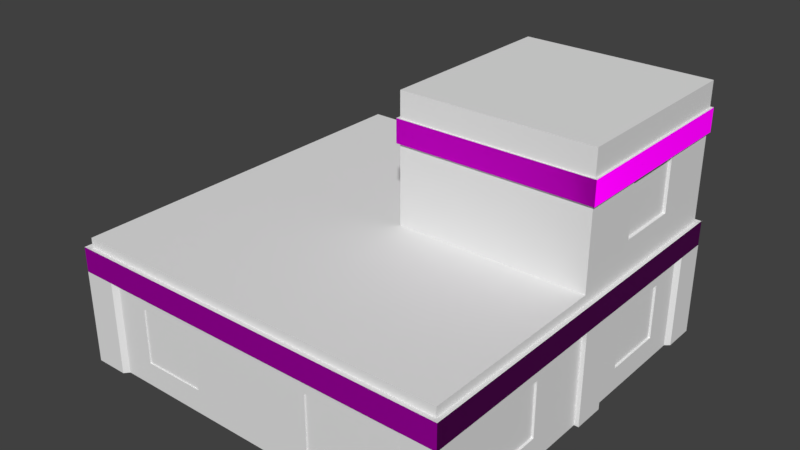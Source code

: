 # Source: House1.blend  (saved by Blender 2.79.0; exported with 4.5.12 LTS)
import bpy
from mathutils import Matrix  # noqa: F401  (used for matrix-valued properties, if any)

bpy.ops.wm.read_factory_settings(use_empty=True)
scene = bpy.context.scene
scene.name = 'Scene'

# ---- collections
col_collection_1 = bpy.data.collections.new('Collection 1'); scene.collection.children.link(col_collection_1)

# ---- images (referenced by path relative to the original .blend; pixels are not part of the script)
import os
ASSET_DIR = os.environ.get("B2B_ASSET_DIR", "")  # directory of the original .blend (textures are referenced by path, not embedded)
HERE = os.path.dirname(os.path.abspath(__file__))  # packed textures are extracted next to this script under _unpacked/

def load_image(name, relpath, width, height, colorspace="sRGB"):
    """Load a texture the original file referenced (path relative to the .blend, or extracted next to this script)."""
    p = next((c for c in (os.path.join(HERE, relpath), os.path.join(ASSET_DIR, relpath)) if relpath and os.path.exists(c)), "")
    if p:
        img = bpy.data.images.load(p, check_existing=True)
        img.name = name
    else:  # same state as the original file: an image datablock whose file is absent (Cycles renders it pink)
        img = bpy.data.images.new(name, width, height)
        img.source = "FILE"
        img.filepath = "//" + (relpath or name)
    img.colorspace_settings.name = colorspace
    return img
img_terracottapattern1_ambientocclusion_png = load_image('TerracottaPattern1_ambientOcclusion.png', 'TerracottaPattern1_ambientOcclusion.png', 1024, 1024, 'sRGB')
img_terracottapattern1_basecolor_png = load_image('TerracottaPattern1_basecolor.png', 'TerracottaPattern1_basecolor.png', 1024, 1024, 'sRGB')
img_terracottapattern1_roughness_png = load_image('TerracottaPattern1_roughness.png', 'TerracottaPattern1_roughness.png', 1024, 1024, 'sRGB')
img_terracottapattern1_metallic_png = load_image('TerracottaPattern1_metallic.png', 'TerracottaPattern1_metallic.png', 1024, 1024, 'sRGB')
img_terracottapattern1_normal_png = load_image('TerracottaPattern1_normal.png', 'TerracottaPattern1_normal.png', 1024, 1024, 'Non-Color')

# ---- materials (node trees are filled in below, after node groups)
mat_house_terracottadetailing = bpy.data.materials.new('House_TerracottaDetailing')
mat_house_terracottadetailing.alpha_threshold = 0.0
mat_house_terracottadetailing.roughness = 0.5
mat_house_sandstone1 = bpy.data.materials.new('House_Sandstone1')
mat_house_sandstone1.alpha_threshold = 0.0
mat_house_sandstone1.roughness = 0.5

# ---- material node trees
mat_house_terracottadetailing.use_nodes = True; mat_house_terracottadetailing.node_tree.nodes.clear()
_N = mat_house_terracottadetailing.node_tree.nodes; _L = mat_house_terracottadetailing.node_tree.links
n0 = _N.new('ShaderNodeOutputMaterial'); n0.name = 'Material Output'; n0.location = (450, 300)
n1 = _N.new('ShaderNodeBsdfPrincipled'); n1.name = 'Principled BSDF'; n1.location = (230, 300)
n1.width = 150
n1.subsurface_method = 'BURLEY'
n1.inputs[3].default_value = 1.45
n1.inputs[9].default_value = (1.0, 1.0, 1.0)
n1.inputs[13].default_value = 0.0
n2 = _N.new('ShaderNodeMix'); n2.name = 'Mix'; n2.location = (-80, 320)
n2.data_type = 'RGBA'
n2.blend_type = 'MULTIPLY'
n3 = _N.new('ShaderNodeTexImage'); n3.name = 'Image Texture.002'; n3.location = (-574, 140)
n3.width = 413
n3.image = img_terracottapattern1_ambientocclusion_png
n4 = _N.new('ShaderNodeTexImage'); n4.name = 'Image Texture'; n4.location = (-574, 400)
n4.width = 414
n4.image = img_terracottapattern1_basecolor_png
n5 = _N.new('ShaderNodeTexImage'); n5.name = 'Image Texture.004'; n5.location = (-572, -380)
n5.width = 412
n5.image = img_terracottapattern1_roughness_png
n6 = _N.new('ShaderNodeTexImage'); n6.name = 'Image Texture.001'; n6.location = (-573, -120)
n6.width = 413
n6.image = img_terracottapattern1_metallic_png
n7 = _N.new('ShaderNodeTexImage'); n7.name = 'Image Texture.003'; n7.location = (-571, -648)
n7.width = 411
n7.image = img_terracottapattern1_normal_png
n8 = _N.new('ShaderNodeNormalMap'); n8.name = 'Normal Map'; n8.location = (18, -387)
_L.new(n1.outputs[0], n0.inputs[0])
_L.new(n6.outputs[0], n1.inputs[1])
_L.new(n2.outputs[2], n1.inputs[0])
_L.new(n3.outputs[0], n2.inputs[7])
_L.new(n5.outputs[0], n1.inputs[2])
_L.new(n4.outputs[0], n2.inputs[6])
_L.new(n7.outputs[0], n8.inputs[1])
_L.new(n8.outputs[0], n1.inputs[5])
n0.is_active_output = True
mat_house_sandstone1.use_nodes = True; mat_house_sandstone1.node_tree.nodes.clear()
_N = mat_house_sandstone1.node_tree.nodes; _L = mat_house_sandstone1.node_tree.links
n0 = _N.new('ShaderNodeOutputMaterial'); n0.name = 'Material Output'; n0.location = (300, 300)
n1 = _N.new('ShaderNodeBsdfDiffuse'); n1.name = 'Diffuse BSDF'; n1.location = (10, 300)
_L.new(n1.outputs[0], n0.inputs[0])
n0.is_active_output = True

# ---- world
world_world = bpy.data.worlds.new('World'); scene.world = world_world
world_world.color = (0.05088, 0.05088, 0.05088)
world_world.use_sun_shadow = False
world_world.sun_shadow_jitter_overblur = 0.0
world_world.cycles.sampling_method = 'MANUAL'

# ---- meshes
me_cube = bpy.data.meshes.new('Cube')
me_cube.from_pydata([(-6.0, -6.0, 0.0), (-6.0, -6.0, 4.0), (-6.0, 6.0, 0.0), (-6.0, 6.0, 4.0), (6.0, -6.0, 0.0), (6.0, -6.0, 4.0), (6.0, 6.0, 0.0), (6.0, 6.0, 4.0), (4.0, 6.0, 0.0), (2.0, 6.0, 0.0), (0.0, 6.0, 0.0), (-2.0, 6.0, 0.0), (-4.0, 6.0, 0.0), (-4.0, 6.0, 4.0), (-2.0, 6.0, 4.0), (0.0, 6.0, 4.0), (2.0, 6.0, 4.0), (4.0, 6.0, 4.0), (-4.0, -6.0, 0.0), (-2.0, -6.0, 0.0), (0.0, -6.0, 0.0), (2.0, -6.0, 0.0), (4.0, -6.0, 0.0), (4.0, -6.0, 4.0), (2.0, -6.0, 4.0), (0.0, -6.0, 4.0), (-2.0, -6.0, 4.0), (-4.0, -6.0, 4.0), (-6.0, 4.0, 0.0), (-6.0, 2.0, 0.0), (-6.0, 0.0, 0.0), (-6.0, -2.0, 0.0), (-6.0, -4.0, 0.0), (-6.0, -4.0, 4.0), (-6.0, -2.0, 4.0), (-6.0, 0.0, 4.0), (-6.0, 2.0, 4.0), (-6.0, 4.0, 4.0), (6.0, -4.0, 0.0), (6.0, -2.0, 0.0), (6.0, 0.0, 0.0), (6.0, 2.0, 0.0), (6.0, 4.0, 0.0), (6.0, 4.0, 4.0), (6.0, 2.0, 4.0), (6.0, 0.0, 4.0), (6.0, -2.0, 4.0), (6.0, -4.0, 4.0), (4.0, 0.0, 4.0), (4.0, -2.0, 4.0), (4.0, -4.0, 4.0), (2.0, 0.0, 4.0), (2.0, -2.0, 4.0), (2.0, -4.0, 4.0), (0.0, 4.0, 4.0), (0.0, 2.0, 4.0), (0.0, 0.0, 4.0), (0.0, -2.0, 4.0), (0.0, -4.0, 4.0), (-2.0, 4.0, 4.0), (-2.0, 2.0, 4.0), (-2.0, 0.0, 4.0), (-2.0, -2.0, 4.0), (-2.0, -4.0, 4.0), (-4.0, 4.0, 4.0), (-4.0, 2.0, 4.0), (-4.0, 0.0, 4.0), (-4.0, -2.0, 4.0), (-4.0, -4.0, 4.0), (-4.0, 4.0, 0.0), (-4.0, 2.0, 0.0), (-4.0, 0.0, 0.0), (-4.0, -2.0, 0.0), (-4.0, -4.0, 0.0), (-2.0, 4.0, 0.0), (-2.0, 2.0, 0.0), (-2.0, 0.0, 0.0), (-2.0, -2.0, 0.0), (-2.0, -4.0, 0.0), (0.0, 4.0, 0.0), (0.0, 2.0, 0.0), (0.0, 0.0, 0.0), (0.0, -2.0, 0.0), (0.0, -4.0, 0.0), (2.0, 4.0, 0.0), (2.0, 2.0, 0.0), (2.0, 0.0, 0.0), (2.0, -2.0, 0.0), (2.0, -4.0, 0.0), (4.0, 4.0, 0.0), (4.0, 2.0, 0.0), (4.0, 0.0, 0.0), (4.0, -2.0, 0.0), (4.0, -4.0, 0.0), (-6.0, 5.0, 4.0), (6.0, 5.0, 0.0), (-6.0, 5.0, 0.0), (6.0, 5.0, 4.0), (0.0, 5.0, 4.0), (-2.0, 5.0, 4.0), (-4.0, 5.0, 4.0), (-4.0, 5.0, 0.0), (-2.0, 5.0, 0.0), (0.0, 5.0, 0.0), (2.0, 5.0, 0.0), (4.0, 5.0, 0.0), (5.0, 6.0, 4.0), (5.0, -6.0, 0.0), (5.0, 6.0, 0.0), (5.0, -6.0, 4.0), (5.0, 0.0, 4.0), (5.0, -2.0, 4.0), (5.0, -4.0, 4.0), (5.0, 4.0, 0.0), (5.0, 2.0, 0.0), (5.0, 0.0, 0.0), (5.0, -2.0, 0.0), (5.0, -4.0, 0.0), (5.0, 5.0, 0.0), (-5.0, 6.0, 0.0), (-5.0, -6.0, 4.0), (-5.0, 6.0, 4.0), (-5.0, -6.0, 0.0), (-5.0, 4.0, 0.0), (-5.0, 2.0, 0.0), (-5.0, 0.0, 0.0), (-5.0, -2.0, 0.0), (-5.0, -4.0, 0.0), (-5.0, 4.0, 4.0), (-5.0, 2.0, 4.0), (-5.0, 0.0, 4.0), (-5.0, -2.0, 4.0), (-5.0, -4.0, 4.0), (-5.0, 5.0, 4.0), (-5.0, 5.0, 0.0), (-6.0, -5.0, 0.0), (6.0, -5.0, 4.0), (4.0, -5.0, 4.0), (2.0, -5.0, 4.0), (0.0, -5.0, 4.0), (-2.0, -5.0, 4.0), (-4.0, -5.0, 4.0), (-4.0, -5.0, 0.0), (-2.0, -5.0, 0.0), (0.0, -5.0, 0.0), (2.0, -5.0, 0.0), (4.0, -5.0, 0.0), (-6.0, -5.0, 4.0), (6.0, -5.0, 0.0), (5.0, -5.0, 4.0), (5.0, -5.0, 0.0), (-5.0, -5.0, 0.0), (-5.0, -5.0, 4.0), (1.0, 6.0, 0.0), (1.0, 6.0, 4.0), (1.0, -6.0, 0.0), (1.0, -6.0, 4.0), (1.0, 4.0, 0.0), (1.0, 2.0, 0.0), (1.0, 0.0, 0.0), (1.0, -2.0, 0.0), (1.0, -4.0, 0.0), (1.0, 0.0, 4.0), (1.0, -2.0, 4.0), (1.0, -4.0, 4.0), (1.0, 5.0, 0.0), (1.0, -5.0, 0.0), (1.0, -5.0, 4.0), (-6.0, 1.0, 0.0), (-6.0, 1.0, 4.0), (6.0, 1.0, 0.0), (6.0, 1.0, 4.0), (0.0, 1.0, 4.0), (-2.0, 1.0, 4.0), (-4.0, 1.0, 4.0), (-4.0, 1.0, 0.0), (-2.0, 1.0, 0.0), (0.0, 1.0, 0.0), (2.0, 1.0, 0.0), (4.0, 1.0, 0.0), (5.0, 1.0, 0.0), (-5.0, 1.0, 4.0), (-5.0, 1.0, 0.0), (1.0, 1.0, 0.0), (5.0, 6.0, 8.0), (6.0, 6.0, 8.0), (1.0, 6.0, 8.0), (2.0, 6.0, 8.0), (4.0, 6.0, 8.0), (6.0, 5.0, 8.0), (6.0, 4.0, 8.0), (6.0, 2.0, 8.0), (6.0, 1.0, 8.0), (6.0, 0.0, 8.0), (4.0, 5.0, 8.0), (4.0, 4.0, 8.0), (4.0, 2.0, 8.0), (4.0, 1.0, 8.0), (4.0, 0.0, 8.0), (2.0, 5.0, 8.0), (2.0, 4.0, 8.0), (2.0, 2.0, 8.0), (2.0, 1.0, 8.0), (2.0, 0.0, 8.0), (0.0, 5.0, 8.0), (0.0, 4.0, 8.0), (0.0, 2.0, 8.0), (0.0, 1.0, 8.0), (0.0, 0.0, 8.0), (1.0, 4.0, 8.0), (1.0, 2.0, 8.0), (1.0, 0.0, 8.0), (5.0, 4.0, 8.0), (5.0, 2.0, 8.0), (5.0, 0.0, 8.0), (0.0, 6.0, 8.0), (5.0, 5.0, 8.0), (1.0, 5.0, 8.0), (5.0, 1.0, 8.0), (1.0, 1.0, 8.0), (-6.0, -6.0, 3.699), (-6.0, 6.0, 3.699), (6.0, 6.0, 3.699), (6.0, -6.0, 3.699), (4.0, -6.0, 3.699), (2.0, -6.0, 3.699), (0.0, -6.0, 3.699), (-2.0, -6.0, 3.699), (-4.0, -6.0, 3.699), (-4.0, 6.0, 3.699), (-2.0, 6.0, 3.699), (0.0, 6.0, 3.699), (2.0, 6.0, 3.699), (4.0, 6.0, 3.699), (6.0, 4.0, 3.699), (6.0, 2.0, 3.699), (6.0, 0.0, 3.699), (6.0, -2.0, 3.699), (6.0, -4.0, 3.699), (-6.0, -4.0, 3.699), (-6.0, -2.0, 3.699), (-6.0, 0.0, 3.699), (-6.0, 2.0, 3.699), (-6.0, 4.0, 3.699), (6.0, 5.0, 3.699), (-6.0, 5.0, 3.699), (5.0, -6.0, 3.699), (5.0, 6.0, 3.699), (-5.0, 6.0, 3.699), (-5.0, -6.0, 3.699), (-6.0, -5.0, 3.699), (6.0, -5.0, 3.699), (1.0, 6.0, 3.699), (1.0, -6.0, 3.699), (-6.0, 1.0, 3.699), (6.0, 1.0, 3.699), (-0.075, 6.075, 7.21), (-0.075, 6.075, 6.479), (5.05, 6.075, 7.21), (4.0, -6.0, 2.945), (2.0, -6.0, 2.945), (0.0, -6.0, 2.945), (-2.0, -6.0, 2.945), (-4.0, -6.0, 2.945), (-4.0, 6.0, 2.945), (-2.0, 6.0, 2.945), (0.0, 6.0, 2.945), (2.0, 6.0, 2.945), (4.0, 6.0, 2.945), (6.0, 4.0, 2.945), (6.0, 2.0, 2.945), (6.0, 0.0, 2.945), (6.0, -2.0, 2.945), (6.0, -4.0, 2.945), (-6.0, -4.0, 2.945), (-6.0, -2.0, 2.945), (-6.0, 0.0, 2.945), (-6.0, 2.0, 2.945), (-6.0, 4.0, 2.945), (6.0, 5.0, 2.945), (-6.0, 5.0, 2.945), (5.0, -6.0, 2.945), (5.0, 6.0, 2.945), (-5.0, 6.0, 2.945), (-5.0, -6.0, 2.945), (-6.0, -5.0, 2.945), (6.0, -5.0, 2.945), (1.0, 6.0, 2.945), (1.0, -6.0, 2.945), (-6.0, 1.0, 2.945), (6.0, 1.0, 2.945), (5.05, 6.075, 6.479), (5.0, 6.0, 7.201), (1.0, 0.0, 7.201), (1.0, 6.0, 7.201), (0.0, 6.0, 7.201), (6.0, 6.0, 7.201), (0.0, 0.0, 7.201), (6.0, 1.0, 7.201), (6.0, 2.0, 7.201), (2.0, 0.0, 7.201), (4.0, 0.0, 7.201), (0.0, 5.0, 7.201), (0.0, 4.0, 7.201), (6.0, 4.0, 7.201), (6.0, 5.0, 7.201), (0.0, 2.0, 7.201), (0.0, 1.0, 7.201), (4.0, 6.0, 7.201), (2.0, 6.0, 7.201), (5.0, 0.0, 7.201), (6.0, 0.0, 7.201), (1.0, 0.0, 6.488), (1.0, 6.0, 6.488), (6.0, 2.0, 6.488), (2.0, 0.0, 6.488), (0.0, 5.0, 6.488), (6.0, 4.0, 6.488), (0.0, 2.0, 6.488), (4.0, 6.0, 6.488), (5.0, 0.0, 6.488), (5.0, 6.0, 6.488), (0.0, 6.0, 6.488), (6.0, 6.0, 6.488), (0.0, 0.0, 6.488), (6.0, 1.0, 6.488), (4.0, 0.0, 6.488), (0.0, 4.0, 6.488), (6.0, 5.0, 6.488), (0.0, 1.0, 6.488), (2.0, 6.0, 6.488), (6.0, 0.0, 6.488), (-6.155, -5.13, 0.002009), (-6.155, -6.155, 0.002009), (-6.155, 6.145, 2.95), (-6.155, 6.145, 0.002009), (-5.13, 6.145, 0.002009), (6.145, 6.145, 2.95), (6.145, 6.145, 0.002009), (6.145, 5.12, 0.002009), (6.145, -6.155, 2.95), (6.145, -6.155, 0.002009), (5.12, -6.155, 0.002009), (1.02, 6.145, 0.002009), (-0.00483, 6.145, 0.002009), (-0.00483, 6.145, 2.95), (6.145, -0.00483, 2.95), (6.145, -0.00483, 0.002009), (-6.155, 5.12, 0.002009), (6.145, 5.12, 2.95), (-6.155, 5.12, 2.95), (5.12, 6.145, 0.002009), (5.12, -6.155, 2.95), (5.12, 6.145, 2.95), (-5.13, -6.155, 0.002009), (-5.13, 6.145, 2.95), (-5.13, -6.155, 2.95), (6.145, -5.13, 0.002009), (-6.155, -5.13, 2.95), (6.145, -5.13, 2.95), (1.02, 6.145, 2.95), (6.145, 1.02, 0.002009), (6.145, 1.02, 2.95), (-6.155, -6.155, 2.95), (-6.155, -6.155, 3.724), (6.145, 2.045, 3.724), (6.145, 1.02, 3.724), (-6.155, -0.00483, 3.724), (-6.155, 1.02, 3.724), (2.045, -6.155, 3.724), (1.02, -6.155, 3.724), (-0.00483, 6.145, 3.724), (1.02, 6.145, 3.724), (6.145, -4.105, 3.724), (6.145, -5.13, 3.724), (-6.155, -5.13, 3.724), (-4.105, -6.155, 3.724), (-5.13, -6.155, 3.724), (-6.155, 6.145, 3.724), (-5.13, 6.145, 3.724), (4.095, 6.145, 3.724), (5.12, 6.145, 3.724), (6.145, -6.155, 3.724), (5.12, -6.155, 3.724), (-6.155, 4.095, 3.724), (-6.155, 5.12, 3.724), (6.145, 6.145, 3.724), (6.145, 5.12, 3.724), (-6.155, 2.045, 3.724), (-6.155, -2.055, 3.724), (-6.155, -4.105, 3.724), (6.145, -2.055, 3.724), (6.145, -0.00483, 3.724), (6.145, 4.095, 3.724), (2.045, 6.145, 3.724), (-2.055, 6.145, 3.724), (-4.105, 6.145, 3.724), (-2.055, -6.155, 3.724), (-0.00483, -6.155, 3.724), (4.095, -6.155, 3.724), (4.095, -6.155, 2.95), (2.045, -6.155, 2.95), (-0.00483, -6.155, 2.95), (-2.055, -6.155, 2.95), (-4.105, -6.155, 2.95), (-4.105, 6.145, 2.95), (-2.055, 6.145, 2.95), (2.045, 6.145, 2.95), (4.095, 6.145, 2.95), (6.145, 4.095, 2.95), (6.145, 2.045, 2.95), (6.145, -2.055, 2.95), (6.145, -4.105, 2.95), (-6.155, -4.105, 2.95), (-6.155, -2.055, 2.95), (-6.155, -0.00483, 2.95), (-6.155, 2.045, 2.95), (-6.155, 4.095, 2.95), (1.02, -6.155, 2.95), (-6.155, 1.02, 2.95), (6.075, 6.075, 6.479), (6.075, 6.075, 7.21), (-0.075, -0.075, 6.479), (-0.075, -0.075, 7.21), (6.075, 0.95, 6.479), (6.075, 0.95, 7.21), (4.025, -0.075, 6.479), (4.025, -0.075, 7.21), (-0.075, 4.025, 6.479), (-0.075, 4.025, 7.21), (6.075, 5.05, 6.479), (6.075, 5.05, 7.21), (-0.075, 0.95, 6.479), (-0.075, 0.95, 7.21), (1.975, 6.075, 6.479), (1.975, 6.075, 7.21), (6.075, -0.075, 6.479), (6.075, -0.075, 7.21), (5.05, -0.075, 7.21), (4.025, 6.075, 7.21), (-0.075, 1.975, 7.21), (6.075, 4.025, 7.21), (-0.075, 5.05, 7.21), (1.975, -0.075, 7.21), (6.075, 1.975, 7.21), (0.95, 6.075, 7.21), (0.95, -0.075, 7.21), (0.95, -0.075, 6.479), (0.95, 6.075, 6.479), (6.075, 1.975, 6.479), (1.975, -0.075, 6.479), (-0.075, 5.05, 6.479), (6.075, 4.025, 6.479), (-0.075, 1.975, 6.479), (4.025, 6.075, 6.479), (5.05, -0.075, 6.479), (4.0, -6.0, 2.503), (2.0, -6.0, 2.503), (0.0, -6.0, 2.503), (-2.0, -6.0, 2.503), (-4.0, -6.0, 2.503), (-4.0, 6.0, 2.503), (-2.0, 6.0, 2.503), (0.0, 6.0, 2.503), (2.0, 6.0, 2.503), (4.0, 6.0, 2.503), (6.0, 4.0, 2.503), (6.0, 2.0, 2.503), (6.0, 0.0, 2.503), (6.0, -2.0, 2.503), (6.0, -4.0, 2.503), (-6.0, -4.0, 2.503), (-6.0, -2.0, 2.503), (-6.0, 0.0, 2.503), (-6.0, 2.0, 2.503), (-6.0, 4.0, 2.503), (6.0, 5.0, 2.503), (-6.0, 5.0, 2.503), (5.0, -6.0, 2.503), (5.0, 6.0, 2.503), (-5.0, 6.0, 2.503), (-5.0, -6.0, 2.503), (-6.0, -5.0, 2.503), (6.0, -5.0, 2.503), (1.0, 6.0, 2.503), (1.0, -6.0, 2.503), (-6.0, 1.0, 2.503), (6.0, 1.0, 2.503), (-6.155, 6.145, 2.508), (6.145, 6.145, 2.508), (6.145, -6.155, 2.508), (-0.00483, 6.145, 2.508), (6.145, -0.00483, 2.508), (6.145, 5.12, 2.508), (-6.155, 5.12, 2.508), (5.12, -6.155, 2.508), (5.12, 6.145, 2.508), (-5.13, 6.145, 2.508), (-5.13, -6.155, 2.508), (-6.155, -5.13, 2.508), (6.145, -5.13, 2.508), (1.02, 6.145, 2.508), (6.145, 1.02, 2.508), (-6.155, -6.155, 2.508), (4.0, -6.0, 0.7509), (2.0, -6.0, 0.7509), (0.0, -6.0, 0.7509), (-2.0, -6.0, 0.7509), (-4.0, -6.0, 0.7509), (-4.0, 6.0, 0.7509), (-2.0, 6.0, 0.7509), (0.0, 6.0, 0.7509), (2.0, 6.0, 0.7509), (4.0, 6.0, 0.7509), (6.0, 4.0, 0.7509), (6.0, 2.0, 0.7509), (6.0, 0.0, 0.7509), (6.0, -2.0, 0.7509), (6.0, -4.0, 0.7509), (-6.0, -4.0, 0.7509), (-6.0, -2.0, 0.7509), (-6.0, 0.0, 0.7509), (-6.0, 2.0, 0.7509), (-6.0, 4.0, 0.7509), (6.0, 5.0, 0.7509), (-6.0, 5.0, 0.7509), (5.0, -6.0, 0.7509), (5.0, 6.0, 0.7509), (-5.0, 6.0, 0.7509), (-5.0, -6.0, 0.7509), (-6.0, -5.0, 0.7509), (6.0, -5.0, 0.7509), (1.0, 6.0, 0.7509), (1.0, -6.0, 0.7509), (-6.0, 1.0, 0.7509), (6.0, 1.0, 0.7509), (-6.155, 6.145, 0.7539), (6.145, 6.145, 0.7539), (6.145, -6.155, 0.7539), (-0.00483, 6.145, 0.7539), (6.145, -0.00483, 0.7539), (6.145, 5.12, 0.7539), (-6.155, 5.12, 0.7539), (5.12, -6.155, 0.7539), (5.12, 6.145, 0.7539), (-5.13, 6.145, 0.7539), (-5.13, -6.155, 0.7539), (-6.155, -5.13, 0.7539), (6.145, -5.13, 0.7539), (1.02, 6.145, 0.7539), (6.145, 1.02, 0.7539), (-6.155, -6.155, 0.7539), (4.0, -6.0, 0.07509), (2.0, -6.0, 0.07509), (0.0, -6.0, 0.07509), (-2.0, -6.0, 0.07509), (-4.0, -6.0, 0.07509), (-4.0, 6.0, 0.07509), (-2.0, 6.0, 0.07509), (0.0, 6.0, 0.07509), (2.0, 6.0, 0.07509), (4.0, 6.0, 0.07509), (6.0, 4.0, 0.07509), (6.0, 2.0, 0.07509), (6.0, 0.0, 0.07509), (6.0, -2.0, 0.07509), (6.0, -4.0, 0.07509), (-6.0, -4.0, 0.07509), (-6.0, -2.0, 0.07509), (-6.0, 0.0, 0.07509), (-6.0, 2.0, 0.07509), (-6.0, 4.0, 0.07509), (6.0, 5.0, 0.07509), (-6.0, 5.0, 0.07509), (5.0, -6.0, 0.07509), (5.0, 6.0, 0.07509), (-5.0, 6.0, 0.07509), (-5.0, -6.0, 0.07509), (-6.0, -5.0, 0.07509), (6.0, -5.0, 0.07509), (1.0, 6.0, 0.07509), (1.0, -6.0, 0.07509), (-6.0, 1.0, 0.07509), (6.0, 1.0, 0.07509), (-6.155, 6.145, 0.07719), (6.145, 6.145, 0.07719), (6.145, -6.155, 0.07719), (-0.00483, 6.145, 0.07719), (6.145, -0.00483, 0.07719), (6.145, 5.12, 0.07719), (-6.155, 5.12, 0.07719), (5.12, -6.155, 0.07719), (5.12, 6.145, 0.07719), (-5.13, 6.145, 0.07719), (-5.13, -6.155, 0.07719), (-6.155, -5.13, 0.07719), (6.145, -5.13, 0.07719), (1.02, 6.145, 0.07719), (6.145, 1.02, 0.07719), (-6.155, -6.155, 0.07719), (-1.0, 6.0, 0.0), (-1.0, 6.0, 4.0), (-1.0, -6.0, 0.0), (-1.0, -6.0, 4.0), (-1.0, 4.0, 0.0), (-1.0, 2.0, 0.0), (-1.0, 0.0, 0.0), (-1.0, -2.0, 0.0), (-1.0, -4.0, 0.0), (-1.0, 4.0, 4.0), (-1.0, 2.0, 4.0), (-1.0, 0.0, 4.0), (-1.0, -2.0, 4.0), (-1.0, -4.0, 4.0), (-1.0, 5.0, 4.0), (-1.0, 5.0, 0.0), (-1.0, -5.0, 0.0), (-1.0, -5.0, 4.0), (-1.0, 1.0, 4.0), (-1.0, 1.0, 0.0), (-1.0, 6.0, 3.699), (-1.0, -6.0, 3.699), (-1.0, -6.0, 2.945), (-1.0, 6.0, 2.945), (-1.03, 6.145, 3.724), (-1.03, -6.155, 3.724), (-1.03, -6.155, 2.95), (-1.03, 6.145, 2.95), (-1.0, 6.0, 2.503), (-1.0, -6.0, 2.503), (-1.0, -6.0, 0.7509), (-1.0, 6.0, 0.7509), (-1.0, 6.0, 0.07509), (-1.0, -6.0, 0.07509), (-6.0, -1.0, 0.0), (-6.0, -1.0, 4.0), (6.0, -1.0, 0.0), (6.0, -1.0, 4.0), (4.0, -1.0, 4.0), (2.0, -1.0, 4.0), (0.0, -1.0, 4.0), (-2.0, -1.0, 4.0), (-4.0, -1.0, 4.0), (-4.0, -1.0, 0.0), (-2.0, -1.0, 0.0), (0.0, -1.0, 0.0), (2.0, -1.0, 0.0), (4.0, -1.0, 0.0), (5.0, -1.0, 0.0), (5.0, -1.0, 4.0), (-5.0, -1.0, 4.0), (-5.0, -1.0, 0.0), (1.0, -1.0, 4.0), (1.0, -1.0, 0.0), (-6.0, -1.0, 3.699), (6.0, -1.0, 3.699), (6.0, -1.0, 2.945), (-6.0, -1.0, 2.945), (-6.155, -1.03, 3.724), (6.145, -1.03, 3.724), (6.145, -1.03, 2.95), (-6.155, -1.03, 2.95), (-6.0, -1.0, 2.503), (6.0, -1.0, 2.503), (6.0, -1.0, 0.7509), (-6.0, -1.0, 0.7509), (-6.0, -1.0, 0.07509), (6.0, -1.0, 0.07509), (-1.0, -1.0, 4.0), (-1.0, -1.0, 0.0), (5.934, -2.0, 2.503), (5.934, -4.0, 2.503), (5.934, 4.0, 2.503), (5.934, 2.0, 2.503), (5.934, 4.0, 0.7509), (5.934, 2.0, 0.7509), (5.934, -2.0, 0.7509), (5.934, -4.0, 0.7509), (-2.0, -5.962, 2.503), (-4.0, -5.962, 2.503), (4.0, -5.962, 2.503), (2.0, -5.962, 2.503), (4.0, -5.962, 0.7509), (2.0, -5.962, 0.7509), (-2.0, -5.962, 0.7509), (-4.0, -5.962, 0.7509), (-5.958, 2.0, 2.503), (-5.958, 4.0, 2.503), (-5.958, -4.0, 2.503), (-5.958, -2.0, 2.503), (-5.958, -4.0, 0.7509), (-5.958, -2.0, 0.7509), (-5.958, 2.0, 0.7509), (-5.958, 4.0, 0.7509), (-4.0, 5.906, 2.503), (-2.0, 5.906, 2.503), (-4.0, 5.906, 0.7509), (-2.0, 5.906, 0.7509), (2.0, 5.906, 2.503), (4.0, 5.906, 2.503), (2.0, 5.906, 0.7509), (4.0, 5.906, 0.7509), (2.0, 5.906, 0.07509), (4.0, 5.906, 0.07509), (1.0, 0.0, 4.746), (1.0, 6.0, 4.746), (6.0, 2.0, 4.746), (2.0, 0.0, 4.746), (0.0, 5.0, 4.746), (6.0, 4.0, 4.746), (0.0, 2.0, 4.746), (4.0, 6.0, 4.746), (5.0, 0.0, 4.746), (5.0, 6.0, 4.746), (0.0, 6.0, 4.746), (6.0, 6.0, 4.746), (0.0, 0.0, 4.746), (6.0, 1.0, 4.746), (4.0, 0.0, 4.746), (0.0, 4.0, 4.746), (6.0, 5.0, 4.746), (0.0, 1.0, 4.746), (2.0, 6.0, 4.746), (6.0, 0.0, 4.746), (2.0, 5.936, 4.746), (2.0, 5.936, 6.488), (4.0, 5.936, 6.488), (4.0, 5.936, 4.746), (5.91, 4.0, 6.488), (5.91, 2.0, 6.488), (5.91, 2.0, 4.746), (5.91, 4.0, 4.746), (0.05519, 4.0, 4.0), (0.05519, 2.0, 4.0), (0.05519, 2.0, 4.746), (0.05519, 4.0, 4.746), (0.05519, 4.0, 6.488), (0.05519, 2.0, 6.488)], [], [(245, 94, 3, 221), (247, 106, 7, 222), (251, 136, 5, 223), (249, 120, 1, 220), (150, 148, 4, 107), (152, 147, 1, 120), (149, 137, 23, 109), (137, 138, 24, 23), (167, 139, 25, 156), (617, 140, 26, 603), (140, 141, 27, 26), (151, 142, 18, 122), (142, 143, 19, 18), (616, 144, 20, 602), (166, 145, 21, 155), (145, 146, 22, 21), (246, 109, 23, 224), (224, 23, 24, 225), (253, 156, 25, 226), (621, 603, 26, 227), (227, 26, 27, 228), (248, 121, 13, 229), (229, 13, 14, 230), (620, 601, 15, 231), (252, 154, 16, 232), (232, 16, 17, 233), (104, 105, 89, 84), (84, 89, 90, 85), (178, 179, 91, 86), (646, 647, 92, 87), (87, 92, 93, 88), (165, 104, 84, 157), (157, 84, 85, 158), (183, 178, 86, 159), (653, 646, 87, 160), (160, 87, 88, 161), (615, 103, 79, 604), (604, 79, 80, 605), (619, 177, 81, 606), (669, 645, 82, 607), (607, 82, 83, 608), (101, 102, 74, 69), (69, 74, 75, 70), (175, 176, 76, 71), (643, 644, 77, 72), (72, 77, 78, 73), (134, 101, 69, 123), (123, 69, 70, 124), (182, 175, 71, 125), (651, 643, 72, 126), (126, 72, 73, 127), (99, 100, 64, 59), (59, 64, 65, 60), (173, 174, 66, 61), (641, 642, 67, 62), (62, 67, 68, 63), (614, 99, 59, 609), (609, 59, 60, 610), (618, 173, 61, 611), (668, 641, 62, 612), (612, 62, 63, 613), (652, 640, 57, 163), (163, 57, 58, 164), (295, 302, 204, 215), (638, 639, 52, 49), (49, 52, 53, 50), (292, 308, 188, 184), (297, 293, 211, 208), (309, 294, 186, 187), (649, 638, 49, 111), (111, 49, 50, 112), (133, 94, 37, 128), (128, 37, 36, 129), (181, 169, 35, 130), (650, 635, 34, 131), (131, 34, 33, 132), (118, 95, 42, 113), (113, 42, 41, 114), (180, 170, 40, 115), (648, 636, 39, 116), (116, 39, 38, 117), (244, 97, 43, 234), (234, 43, 44, 235), (255, 171, 45, 236), (655, 637, 46, 237), (237, 46, 47, 238), (250, 147, 33, 239), (239, 33, 34, 240), (654, 635, 35, 241), (254, 169, 36, 242), (242, 36, 37, 243), (222, 7, 97, 244), (108, 6, 95, 118), (121, 3, 94, 133), (296, 292, 184, 185), (301, 310, 214, 198), (298, 299, 191, 192), (601, 14, 99, 614), (14, 13, 100, 99), (119, 12, 101, 134), (12, 11, 102, 101), (600, 10, 103, 615), (153, 9, 104, 165), (9, 8, 105, 104), (243, 37, 94, 245), (293, 300, 203, 211), (8, 108, 118, 105), (92, 116, 117, 93), (647, 648, 116, 92), (179, 180, 115, 91), (89, 113, 114, 90), (105, 118, 113, 89), (46, 111, 112, 47), (637, 649, 111, 46), (294, 295, 215, 186), (305, 296, 185, 189), (307, 297, 208, 207), (223, 5, 109, 246), (136, 149, 109, 5), (146, 150, 107, 22), (233, 17, 106, 247), (2, 119, 134, 96), (13, 121, 133, 100), (67, 131, 132, 68), (642, 650, 131, 67), (174, 181, 130, 66), (64, 128, 129, 65), (100, 133, 128, 64), (31, 126, 127, 32), (634, 651, 126, 31), (168, 182, 125, 30), (28, 123, 124, 29), (96, 134, 123, 28), (221, 3, 121, 248), (135, 151, 122, 0), (141, 152, 120, 27), (228, 27, 120, 249), (68, 132, 152, 141), (32, 127, 151, 135), (93, 117, 150, 146), (47, 112, 149, 136), (220, 1, 147, 250), (88, 93, 146, 145), (161, 88, 145, 166), (608, 83, 144, 616), (73, 78, 143, 142), (127, 73, 142, 151), (63, 68, 141, 140), (613, 63, 140, 617), (164, 58, 139, 167), (50, 53, 138, 137), (112, 50, 137, 149), (132, 33, 147, 152), (117, 38, 148, 150), (238, 47, 136, 251), (53, 164, 167, 138), (83, 161, 166, 144), (10, 153, 165, 103), (311, 298, 192, 193), (52, 163, 164, 53), (639, 652, 163, 52), (303, 306, 206, 205), (299, 304, 190, 191), (300, 301, 198, 203), (82, 160, 161, 83), (645, 653, 160, 82), (177, 183, 159, 81), (79, 157, 158, 80), (103, 165, 157, 79), (231, 15, 154, 252), (225, 24, 156, 253), (144, 166, 155, 20), (138, 167, 156, 24), (80, 158, 183, 177), (302, 303, 205, 204), (29, 124, 182, 168), (65, 129, 181, 174), (304, 305, 189, 190), (90, 114, 180, 179), (241, 35, 169, 254), (235, 44, 171, 255), (114, 41, 170, 180), (129, 36, 169, 181), (306, 307, 207, 206), (308, 309, 187, 188), (310, 311, 193, 214), (610, 60, 173, 618), (60, 65, 174, 173), (124, 70, 175, 182), (70, 75, 176, 175), (605, 80, 177, 619), (158, 85, 178, 183), (85, 90, 179, 178), (217, 204, 205, 209), (209, 205, 206, 210), (219, 207, 208, 211), (194, 199, 200, 195), (195, 200, 201, 196), (197, 202, 203, 198), (216, 194, 195, 212), (212, 195, 196, 213), (218, 197, 198, 214), (184, 188, 194, 216), (188, 187, 199, 194), (186, 215, 204, 217), (185, 184, 216, 189), (192, 218, 214, 193), (190, 212, 213, 191), (189, 216, 212, 190), (187, 186, 217, 199), (202, 219, 211, 203), (200, 209, 210, 201), (199, 217, 209, 200), (201, 210, 219, 202), (191, 213, 218, 192), (213, 196, 197, 218), (196, 201, 202, 197), (210, 206, 207, 219), (238, 251, 374, 373), (224, 225, 369, 399), (119, 2, 335, 336), (265, 264, 405, 406), (231, 252, 372, 371), (253, 226, 398, 370), (264, 283, 355, 405), (290, 270, 410, 362), (225, 253, 370, 369), (621, 227, 397, 625), (263, 262, 403, 404), (289, 276, 415, 419), (241, 254, 368, 367), (227, 228, 376, 397), (481, 284, 356, 498), (622, 261, 402, 626), (288, 260, 401, 418), (235, 255, 366, 365), (248, 229, 396, 379), (135, 0, 333, 332), (261, 288, 418, 402), (229, 230, 395, 396), (0, 122, 354, 333), (260, 259, 400, 401), (2, 96, 348, 335), (286, 273, 412, 359), (620, 231, 371, 624), (576, 119, 336, 593), (578, 135, 332, 595), (259, 281, 352, 400), (40, 170, 361, 347), (252, 232, 394, 372), (463, 266, 345, 491), (284, 263, 404, 356), (232, 233, 380, 394), (487, 290, 362, 502), (6, 108, 351, 338), (244, 234, 393, 387), (479, 282, 353, 496), (282, 268, 408, 353), (478, 281, 259, 456), (456, 259, 260, 457), (485, 288, 261, 458), (629, 622, 262, 459), (459, 262, 263, 460), (480, 283, 264, 461), (461, 264, 265, 462), (628, 623, 266, 463), (484, 287, 267, 464), (464, 267, 268, 465), (476, 279, 269, 466), (466, 269, 270, 467), (234, 235, 365, 393), (663, 656, 272, 469), (469, 272, 273, 470), (482, 285, 274, 471), (471, 274, 275, 472), (662, 657, 276, 473), (486, 289, 277, 474), (474, 277, 278, 475), (255, 236, 392, 366), (475, 278, 280, 477), (280, 278, 417, 350), (465, 268, 282, 479), (477, 280, 350, 494), (460, 263, 284, 481), (574, 107, 342, 591), (470, 273, 286, 483), (655, 237, 391, 659), (457, 260, 288, 485), (473, 276, 289, 486), (467, 270, 290, 487), (293, 297, 423, 446), (318, 329, 432, 453), (305, 304, 441, 431), (330, 313, 448, 434), (294, 309, 435, 445), (317, 328, 430, 452), (307, 306, 440, 433), (324, 312, 447, 422), (292, 296, 421, 258), (316, 327, 428, 451), (309, 308, 439, 435), (321, 319, 454, 291), (310, 301, 427, 438), (315, 326, 426, 450), (311, 310, 438, 437), (322, 316, 451, 257), (299, 298, 425, 444), (314, 317, 452, 449), (300, 293, 446, 443), (327, 318, 453, 428), (714, 708, 316, 322), (713, 711, 319, 321), (716, 704, 312, 324), (722, 705, 313, 330), (715, 713, 321, 323), (718, 712, 320, 326), (717, 706, 314, 325), (704, 707, 315, 312), (705, 714, 322, 313), (720, 715, 323, 328), (721, 716, 324, 329), (723, 717, 325, 331), (710, 318, 737, 734), (317, 314, 729, 728), (707, 718, 326, 315), (708, 719, 327, 316), (709, 720, 328, 317), (710, 721, 329, 318), (711, 722, 724, 727), (712, 723, 331, 320), (410, 365, 366, 362), (415, 367, 368, 419), (401, 369, 370, 418), (345, 371, 372, 360), (412, 373, 374, 359), (363, 364, 375, 358), (404, 376, 377, 356), (334, 378, 379, 355), (408, 380, 381, 353), (340, 382, 383, 352), (417, 384, 385, 350), (337, 386, 387, 349), (416, 388, 384, 417), (419, 368, 388, 416), (661, 658, 367, 415), (413, 390, 389, 414), (358, 375, 390, 413), (411, 391, 373, 412), (660, 659, 391, 411), (362, 366, 392, 346), (409, 393, 365, 410), (349, 387, 393, 409), (407, 394, 380, 408), (360, 372, 394, 407), (627, 624, 371, 345), (405, 396, 395, 406), (355, 379, 396, 405), (403, 397, 376, 404), (626, 625, 397, 403), (418, 370, 398, 402), (400, 399, 369, 401), (352, 383, 399, 400), (356, 377, 364, 363), (359, 374, 382, 340), (353, 381, 386, 337), (350, 385, 378, 334), (494, 350, 334, 488), (496, 353, 337, 489), (500, 359, 340, 490), (498, 356, 363, 503), (502, 362, 346, 492), (489, 337, 349, 493), (490, 340, 352, 495), (488, 334, 355, 497), (503, 363, 358, 499), (491, 345, 360, 501), (623, 265, 406, 627), (246, 224, 399, 383), (220, 250, 375, 364), (267, 287, 360, 407), (249, 220, 364, 377), (228, 249, 377, 376), (268, 267, 407, 408), (95, 6, 338, 339), (251, 223, 382, 374), (221, 248, 379, 378), (269, 279, 349, 409), (247, 222, 386, 381), (233, 247, 381, 380), (572, 95, 339, 589), (270, 269, 409, 410), (245, 221, 378, 385), (223, 246, 383, 382), (107, 4, 341, 342), (243, 245, 385, 384), (656, 271, 346, 660), (483, 286, 359, 500), (222, 244, 387, 386), (273, 272, 411, 412), (242, 243, 384, 388), (274, 285, 358, 413), (254, 242, 388, 368), (275, 274, 413, 414), (153, 10, 344, 343), (654, 241, 367, 658), (657, 275, 414, 661), (564, 40, 347, 588), (4, 148, 357, 341), (239, 240, 389, 390), (277, 289, 419, 416), (250, 239, 390, 375), (278, 277, 416, 417), (237, 238, 373, 391), (580, 153, 343, 597), (455, 436, 437, 438), (454, 434, 435, 439), (453, 432, 433, 440), (452, 430, 431, 441), (451, 428, 429, 442), (450, 426, 427, 443), (449, 452, 441, 444), (428, 453, 440, 429), (436, 424, 425, 437), (432, 422, 423, 433), (430, 420, 421, 431), (448, 257, 256, 445), (447, 450, 443, 446), (424, 449, 444, 425), (426, 455, 438, 427), (420, 291, 258, 421), (434, 448, 445, 435), (422, 447, 446, 423), (291, 454, 439, 258), (257, 451, 442, 256), (323, 321, 291, 420), (303, 302, 442, 429), (319, 330, 434, 454), (308, 292, 258, 439), (326, 320, 455, 426), (301, 300, 443, 427), (320, 331, 436, 455), (302, 295, 256, 442), (325, 314, 449, 424), (304, 299, 444, 441), (312, 315, 450, 447), (306, 303, 429, 440), (313, 322, 257, 448), (298, 311, 437, 425), (328, 323, 420, 430), (297, 307, 433, 423), (329, 324, 422, 432), (296, 305, 431, 421), (331, 325, 424, 436), (295, 294, 445, 256), (287, 484, 501, 360), (271, 468, 492, 346), (531, 483, 500, 548), (279, 476, 493, 349), (539, 491, 501, 549), (551, 503, 499, 547), (536, 488, 497, 545), (538, 490, 495, 543), (537, 489, 493, 541), (550, 502, 492, 540), (546, 498, 503, 551), (548, 500, 490, 538), (544, 496, 489, 537), (542, 494, 488, 536), (515, 467, 487, 535), (521, 473, 486, 534), (505, 457, 485, 533), (518, 470, 483, 531), (281, 478, 495, 352), (508, 460, 481, 529), (525, 477, 494, 542), (513, 465, 479, 527), (523, 475, 477, 525), (520, 519, 690, 691), (534, 486, 474, 522), (665, 662, 473, 521), (472, 520, 691, 689), (530, 482, 471, 519), (518, 517, 676, 677), (664, 663, 469, 517), (470, 518, 677, 671), (524, 476, 466, 514), (512, 464, 698, 700), (532, 484, 464, 512), (631, 628, 463, 511), (509, 461, 694, 696), (528, 480, 461, 509), (456, 457, 681, 680), (630, 629, 459, 507), (533, 485, 458, 506), (507, 459, 678, 684), (526, 478, 456, 504), (527, 479, 496, 544), (535, 487, 502, 550), (511, 463, 491, 539), (285, 482, 499, 358), (283, 480, 497, 355), (529, 481, 498, 546), (577, 529, 546, 594), (559, 511, 539, 587), (583, 535, 550, 598), (575, 527, 544, 592), (574, 526, 504, 552), (552, 504, 505, 553), (581, 533, 506, 554), (633, 630, 507, 555), (555, 507, 508, 556), (576, 528, 509, 557), (557, 509, 510, 558), (632, 631, 511, 559), (580, 532, 512, 560), (560, 512, 700, 702), (572, 524, 514, 562), (562, 514, 515, 563), (667, 664, 517, 565), (565, 517, 518, 566), (578, 530, 519, 567), (567, 519, 520, 568), (666, 665, 521, 569), (582, 534, 522, 570), (570, 522, 523, 571), (571, 523, 525, 573), (561, 513, 527, 575), (573, 525, 542, 590), (556, 508, 529, 577), (566, 518, 531, 579), (553, 505, 533, 581), (569, 521, 534, 582), (563, 515, 535, 583), (590, 542, 536, 584), (592, 544, 537, 585), (596, 548, 538, 586), (594, 546, 551, 599), (598, 550, 540, 588), (585, 537, 541, 589), (586, 538, 543, 591), (584, 536, 545, 593), (599, 551, 547, 595), (587, 539, 549, 597), (579, 531, 548, 596), (484, 532, 549, 501), (468, 516, 540, 492), (476, 524, 541, 493), (478, 526, 543, 495), (482, 530, 547, 499), (480, 528, 545, 497), (148, 579, 596, 357), (344, 587, 597, 343), (333, 599, 595, 332), (335, 584, 593, 336), (341, 586, 591, 342), (338, 585, 589, 339), (361, 598, 588, 347), (354, 594, 599, 333), (357, 596, 586, 341), (351, 592, 585, 338), (348, 590, 584, 335), (41, 563, 583, 170), (30, 569, 582, 168), (21, 553, 581, 155), (38, 566, 579, 148), (18, 556, 577, 122), (96, 573, 590, 348), (8, 561, 575, 108), (28, 571, 573, 96), (29, 570, 571, 28), (168, 582, 570, 29), (634, 666, 569, 30), (32, 567, 568, 31), (135, 578, 567, 32), (39, 565, 566, 38), (636, 667, 565, 39), (42, 562, 563, 41), (95, 572, 562, 42), (9, 560, 561, 8), (153, 580, 560, 9), (600, 632, 559, 10), (12, 557, 558, 11), (119, 576, 557, 12), (19, 555, 556, 18), (602, 633, 555, 19), (155, 581, 554, 20), (22, 552, 553, 21), (107, 574, 552, 22), (108, 575, 592, 351), (170, 583, 598, 361), (10, 559, 587, 344), (122, 577, 594, 354), (532, 580, 597, 549), (516, 564, 588, 540), (524, 572, 589, 541), (526, 574, 591, 543), (530, 578, 595, 547), (528, 576, 593, 545), (20, 554, 633, 602), (11, 558, 632, 600), (558, 510, 631, 632), (554, 506, 630, 633), (506, 458, 629, 630), (510, 462, 628, 631), (266, 623, 627, 345), (402, 398, 625, 626), (406, 395, 624, 627), (462, 265, 623, 628), (458, 261, 622, 629), (230, 620, 624, 395), (262, 622, 626, 403), (226, 621, 625, 398), (75, 605, 619, 176), (55, 610, 618, 172), (58, 613, 617, 139), (78, 608, 616, 143), (11, 600, 615, 102), (15, 601, 614, 98), (57, 612, 613, 58), (640, 668, 612, 57), (172, 618, 611, 56), (54, 609, 610, 55), (98, 614, 609, 54), (77, 607, 608, 78), (644, 669, 607, 77), (176, 619, 606, 76), (74, 604, 605, 75), (102, 615, 604, 74), (230, 14, 601, 620), (226, 25, 603, 621), (143, 616, 602, 19), (139, 617, 603, 25), (76, 606, 669, 644), (56, 611, 668, 640), (40, 564, 667, 636), (31, 568, 666, 634), (568, 520, 665, 666), (564, 516, 664, 667), (516, 468, 663, 664), (520, 472, 662, 665), (276, 657, 661, 415), (240, 654, 658, 389), (272, 656, 660, 411), (346, 392, 659, 660), (414, 389, 658, 661), (236, 655, 659, 392), (472, 275, 657, 662), (468, 271, 656, 663), (81, 159, 653, 645), (51, 162, 652, 639), (30, 125, 651, 634), (66, 130, 650, 642), (45, 110, 649, 637), (91, 115, 648, 647), (240, 34, 635, 654), (236, 45, 637, 655), (115, 40, 636, 648), (130, 35, 635, 650), (110, 48, 638, 649), (48, 51, 639, 638), (162, 56, 640, 652), (611, 61, 641, 668), (61, 66, 642, 641), (125, 71, 643, 651), (71, 76, 644, 643), (606, 81, 645, 669), (159, 86, 646, 653), (86, 91, 647, 646), (676, 670, 671, 677), (674, 672, 673, 675), (514, 466, 672, 674), (515, 514, 674, 675), (466, 467, 673, 672), (517, 469, 670, 676), (469, 470, 671, 670), (467, 515, 675, 673), (684, 678, 679, 685), (682, 680, 681, 683), (508, 507, 684, 685), (457, 505, 683, 681), (460, 508, 685, 679), (459, 460, 679, 678), (504, 456, 680, 682), (505, 504, 682, 683), (692, 686, 687, 693), (690, 688, 689, 691), (475, 523, 693, 687), (474, 475, 687, 686), (523, 522, 692, 693), (519, 471, 688, 690), (471, 472, 689, 688), (522, 474, 686, 692), (696, 694, 695, 697), (510, 509, 696, 697), (462, 510, 697, 695), (461, 462, 695, 694), (700, 698, 699, 701), (702, 700, 701, 703), (513, 561, 703, 701), (464, 465, 699, 698), (465, 513, 701, 699), (561, 560, 702, 703), (110, 45, 723, 712), (17, 16, 722, 711), (55, 172, 721, 710), (43, 97, 720, 709), (98, 54, 719, 708), (51, 48, 718, 707), (44, 43, 709, 706), (327, 719, 735, 736), (45, 171, 717, 723), (172, 56, 716, 721), (97, 7, 715, 720), (154, 15, 714, 705), (162, 51, 707, 704), (171, 44, 706, 717), (48, 110, 712, 718), (7, 106, 713, 715), (16, 154, 705, 722), (56, 162, 704, 716), (106, 17, 711, 713), (15, 98, 708, 714), (727, 724, 725, 726), (722, 330, 725, 724), (330, 319, 726, 725), (319, 711, 727, 726), (730, 731, 728, 729), (706, 709, 731, 730), (314, 706, 730, 729), (709, 317, 728, 731), (735, 734, 737, 736), (732, 733, 734, 735), (55, 710, 734, 733), (719, 54, 732, 735), (54, 55, 733, 732), (318, 327, 736, 737)])
me_cube.polygons.foreach_set('material_index', [1, 1, 1, 1, 1, 1, 1, 1, 1, 1, 1, 1, 1, 1, 1, 1, 1, 1, 1, 1, 1, 1, 1, 1, 1, 1, 1, 1, 1, 1, 1, 1, 1, 1, 1, 1, 1, 1, 1, 1, 1, 1, 1, 1, 1, 1, 1, 1, 1, 1, 1, 1, 1, 1, 1, 1, 1, 1, 1, 1, 1, 1, 1, 1, 1, 1, 1, 1, 1, 1, 1, 1, 1, 1, 1, 1, 1, 1, 1, 1, 1, 1, 1, 1, 1, 1, 1, 1, 1, 1, 1, 1, 1, 1, 1, 1, 1, 1, 1, 1, 1, 1, 1, 1, 1, 1, 1, 1, 1, 1, 1, 1, 1, 1, 1, 1, 1, 1, 1, 1, 1, 1, 1, 1, 1, 1, 1, 1, 1, 1, 1, 1, 1, 1, 1, 1, 1, 1, 1, 1, 1, 1, 1, 1, 1, 1, 1, 1, 1, 1, 1, 1, 1, 1, 1, 1, 1, 1, 1, 1, 1, 1, 1, 1, 1, 1, 1, 1, 1, 1, 1, 1, 1, 1, 1, 1, 1, 1, 1, 1, 1, 1, 1, 1, 1, 1, 1, 1, 1, 1, 1, 1, 1, 1, 1, 1, 1, 1, 1, 1, 1, 1, 1, 1, 1, 1, 1, 1, 1, 1, 1, 1, 1, 1, 1, 1, 1, 1, 1, 1, 1, 1, 1, 1, 1, 1, 1, 1, 1, 1, 1, 1, 1, 1, 1, 1, 1, 1, 1, 1, 1, 1, 1, 1, 1, 1, 1, 1, 1, 1, 1, 1, 1, 1, 1, 1, 1, 1, 1, 1, 1, 1, 1, 1, 1, 1, 1, 1, 1, 1, 1, 1, 1, 1, 1, 1, 1, 1, 1, 1, 1, 1, 1, 1, 1, 1, 1, 1, 1, 1, 1, 1, 1, 1, 1, 1, 1, 1, 1, 1, 1, 1, 1, 1, 1, 1, 1, 1, 1, 1, 1, 1, 1, 1, 1, 1, 1, 1, 1, 1, 1, 1, 1, 1, 1, 1, 1, 1, 1, 1, 0, 0, 0, 0, 0, 0, 0, 0, 0, 0, 0, 0, 0, 0, 0, 0, 0, 0, 0, 0, 0, 0, 0, 0, 0, 0, 0, 0, 0, 0, 0, 0, 0, 0, 0, 0, 1, 1, 1, 1, 1, 1, 1, 1, 1, 1, 1, 1, 1, 1, 1, 1, 1, 1, 1, 1, 1, 1, 1, 1, 1, 1, 1, 1, 1, 1, 1, 1, 1, 1, 1, 1, 1, 1, 1, 1, 1, 1, 1, 1, 1, 1, 1, 1, 0, 0, 0, 0, 0, 0, 0, 0, 0, 0, 0, 0, 0, 0, 0, 0, 0, 0, 0, 0, 1, 1, 1, 1, 1, 1, 1, 1, 1, 1, 1, 1, 1, 1, 1, 1, 1, 1, 1, 1, 1, 1, 1, 1, 1, 1, 1, 1, 1, 1, 1, 1, 1, 1, 1, 1, 1, 1, 1, 1, 1, 1, 1, 1, 1, 1, 1, 1, 1, 1, 1, 1, 1, 1, 1, 1, 1, 1, 1, 1, 1, 1, 1, 1, 1, 1, 1, 1, 1, 1, 1, 1, 1, 1, 1, 1, 1, 1, 1, 1, 1, 1, 1, 1, 1, 1, 1, 1, 1, 1, 1, 1, 1, 1, 1, 1, 1, 1, 1, 1, 1, 1, 1, 1, 1, 1, 1, 1, 1, 1, 1, 1, 1, 1, 1, 1, 1, 1, 1, 1, 1, 1, 1, 1, 1, 1, 1, 1, 1, 1, 1, 1, 1, 1, 1, 1, 1, 1, 1, 1, 1, 1, 1, 1, 1, 1, 1, 1, 1, 1, 1, 1, 1, 1, 1, 1, 1, 1, 1, 1, 1, 1, 1, 1, 1, 1, 1, 1, 1, 1, 1, 0, 0, 1, 1, 1, 1, 1, 1, 1, 1, 1, 1, 1, 1, 1, 1, 1, 1, 1, 1, 1, 1, 1, 1, 1, 1, 1, 1, 1, 1, 1, 1, 1, 1, 1, 1, 1, 1, 0, 0, 1, 1, 1, 1, 1, 1, 1, 1, 1, 1, 1, 1, 1, 1, 1, 1, 1, 1, 1, 1, 1, 1, 1, 1, 1, 1, 1, 1, 1, 1, 1, 1, 1, 1, 1, 1, 1, 1, 1, 1, 1, 1, 1, 1, 1, 1, 1, 1, 1, 1, 1, 1, 1, 1, 1, 1, 1, 1, 1, 1, 1, 1, 1, 1, 1, 1, 1, 1, 1, 1, 1, 1, 1, 1, 1, 1, 1, 1, 1, 1, 1, 1, 1, 1, 1, 1, 1, 1, 1, 1, 1])
_uv = me_cube.uv_layers.new(name='UVMap')
_uv.uv.foreach_set('vector', [2.344, -0.0835, 2.344, -0.09344, 2.377, -0.09344, 2.377, -0.0835, 1.936, -0.2354, 1.936, -0.2453, 1.969, -0.2453, 1.969, -0.2354, 1.606, -0.4257, 1.606, -0.4158, 1.573, -0.4158, 1.573, -0.4257, 2.013, -0.3676, 2.013, -0.3577, 1.98, -0.3577, 1.98, -0.3676, 2.42, -0.6242, 2.453, -0.6242, 2.453, -0.5911, 2.42, -0.5911, 1.614, -0.7121, 1.591, -0.6887, 1.568, -0.7121, 1.591, -0.7354, 1.848, -0.9457, 1.825, -0.9224, 1.801, -0.9457, 1.825, -0.9691, 1.825, -0.9224, 1.778, -0.8756, 1.755, -0.899, 1.801, -0.9457, 1.755, -0.8523, 1.731, -0.8289, 1.708, -0.8523, 1.731, -0.8756, 1.708, -0.8055, 1.684, -0.7822, 1.661, -0.8055, 1.684, -0.8289, 1.684, -0.7822, 1.638, -0.7354, 1.614, -0.7588, 1.661, -0.8055, 2.089, -0.6242, 2.122, -0.6242, 2.122, -0.5911, 2.089, -0.5911, 2.122, -0.6242, 2.188, -0.6242, 2.188, -0.5911, 2.122, -0.5911, 2.221, -0.6242, 2.254, -0.6242, 2.254, -0.5911, 2.221, -0.5911, 2.287, -0.6242, 2.32, -0.6242, 2.32, -0.5911, 2.287, -0.5911, 2.32, -0.6242, 2.387, -0.6242, 2.387, -0.5911, 2.32, -0.5911, 2.344, -0.3676, 2.344, -0.3577, 2.311, -0.3577, 2.311, -0.3676, 2.311, -0.3676, 2.311, -0.3577, 2.245, -0.3577, 2.245, -0.3676, 2.212, -0.3676, 2.212, -0.3577, 2.179, -0.3577, 2.179, -0.3676, 2.145, -0.3676, 2.145, -0.3577, 2.112, -0.3577, 2.112, -0.3676, 2.112, -0.3676, 2.112, -0.3577, 2.046, -0.3577, 2.046, -0.3676, 1.606, -0.2354, 1.606, -0.2453, 1.639, -0.2453, 1.639, -0.2354, 1.639, -0.2354, 1.639, -0.2453, 1.705, -0.2453, 1.705, -0.2354, 1.738, -0.2354, 1.738, -0.2453, 1.771, -0.2453, 1.771, -0.2354, 1.804, -0.2354, 1.804, -0.2453, 1.837, -0.2453, 1.837, -0.2354, 1.837, -0.2354, 1.837, -0.2453, 1.903, -0.2453, 1.903, -0.2354, 2.32, -0.9546, 2.387, -0.9546, 2.387, -0.9216, 2.32, -0.9216, 2.32, -0.9216, 2.387, -0.9216, 2.387, -0.8555, 2.32, -0.8555, 2.32, -0.8224, 2.387, -0.8224, 2.387, -0.7894, 2.32, -0.7894, 2.32, -0.7564, 2.387, -0.7564, 2.387, -0.7233, 2.32, -0.7233, 2.32, -0.7233, 2.387, -0.7233, 2.387, -0.6572, 2.32, -0.6572, 2.287, -0.9546, 2.32, -0.9546, 2.32, -0.9216, 2.287, -0.9216, 2.287, -0.9216, 2.32, -0.9216, 2.32, -0.8555, 2.287, -0.8555, 2.287, -0.8224, 2.32, -0.8224, 2.32, -0.7894, 2.287, -0.7894, 2.287, -0.7563, 2.32, -0.7564, 2.32, -0.7233, 2.287, -0.7233, 2.287, -0.7233, 2.32, -0.7233, 2.32, -0.6572, 2.287, -0.6572, 2.221, -0.9546, 2.254, -0.9546, 2.254, -0.9216, 2.221, -0.9216, 2.221, -0.9216, 2.254, -0.9216, 2.254, -0.8555, 2.221, -0.8555, 2.221, -0.8224, 2.254, -0.8224, 2.254, -0.7894, 2.221, -0.7894, 2.221, -0.7563, 2.254, -0.7563, 2.254, -0.7233, 2.221, -0.7233, 2.221, -0.7233, 2.254, -0.7233, 2.254, -0.6572, 2.221, -0.6572, 2.122, -0.9546, 2.188, -0.9546, 2.188, -0.9216, 2.122, -0.9216, 2.122, -0.9216, 2.188, -0.9216, 2.188, -0.8555, 2.122, -0.8555, 2.122, -0.8224, 2.188, -0.8224, 2.188, -0.7894, 2.122, -0.7894, 2.122, -0.7563, 2.188, -0.7563, 2.188, -0.7233, 2.122, -0.7233, 2.122, -0.7233, 2.188, -0.7233, 2.188, -0.6572, 2.122, -0.6572, 2.089, -0.9546, 2.122, -0.9546, 2.122, -0.9216, 2.089, -0.9216, 2.089, -0.9216, 2.122, -0.9216, 2.122, -0.8555, 2.089, -0.8555, 2.089, -0.8224, 2.122, -0.8224, 2.122, -0.7894, 2.089, -0.7894, 2.089, -0.7563, 2.122, -0.7563, 2.122, -0.7233, 2.089, -0.7233, 2.089, -0.7233, 2.122, -0.7233, 2.122, -0.6572, 2.089, -0.6572, 1.918, -0.5485, 1.871, -0.5018, 1.848, -0.5251, 1.895, -0.5719, 1.895, -0.5719, 1.848, -0.5251, 1.801, -0.5719, 1.848, -0.6186, 1.825, -0.642, 1.778, -0.5952, 1.755, -0.6186, 1.801, -0.6653, 1.778, -0.6887, 1.731, -0.642, 1.708, -0.6653, 1.755, -0.7121, 1.755, -0.7121, 1.708, -0.6653, 1.661, -0.7121, 1.708, -0.7588, 1.941, -0.5719, 1.918, -0.5485, 1.895, -0.5719, 1.918, -0.5952, 1.918, -0.5952, 1.895, -0.5719, 1.848, -0.6186, 1.871, -0.642, 1.848, -0.6653, 1.825, -0.642, 1.801, -0.6653, 1.825, -0.6887, 1.801, -0.7121, 1.778, -0.6887, 1.755, -0.7121, 1.778, -0.7354, 1.778, -0.7354, 1.755, -0.7121, 1.708, -0.7588, 1.731, -0.7822, 1.848, -0.7588, 1.825, -0.7354, 1.801, -0.7588, 1.825, -0.7822, 1.825, -0.7822, 1.801, -0.7588, 1.755, -0.8055, 1.778, -0.8289, 1.768, -0.04494, 1.735, -0.04494, 1.735, -0.07133, 1.768, -0.07133, 1.918, -0.8289, 1.871, -0.7822, 1.848, -0.8055, 1.895, -0.8523, 1.895, -0.8523, 1.848, -0.8055, 1.801, -0.8523, 1.848, -0.899, 2.143, -0.05085, 2.11, -0.05085, 2.11, -0.07725, 2.143, -0.07725, 2.182, -0.07475, 2.215, -0.07475, 2.215, -0.04836, 2.182, -0.04836, 2.044, -0.05085, 2.011, -0.05085, 2.011, -0.07725, 2.044, -0.07725, 1.941, -0.8523, 1.918, -0.8289, 1.895, -0.8523, 1.918, -0.8756, 1.918, -0.8756, 1.895, -0.8523, 1.848, -0.899, 1.871, -0.9224, 1.848, -0.4784, 1.825, -0.455, 1.801, -0.4784, 1.825, -0.5018, 1.825, -0.5018, 1.801, -0.4784, 1.755, -0.5251, 1.778, -0.5485, 1.755, -0.5719, 1.731, -0.5485, 1.708, -0.5719, 1.731, -0.5952, 1.708, -0.6186, 1.684, -0.5952, 1.661, -0.6186, 1.684, -0.642, 1.684, -0.642, 1.661, -0.6186, 1.614, -0.6653, 1.638, -0.6887, 2.42, -0.9546, 2.453, -0.9546, 2.453, -0.9216, 2.42, -0.9216, 2.42, -0.9216, 2.453, -0.9216, 2.453, -0.8555, 2.42, -0.8555, 2.42, -0.8224, 2.453, -0.8224, 2.453, -0.7894, 2.42, -0.7894, 2.42, -0.7564, 2.453, -0.7564, 2.453, -0.7233, 2.42, -0.7233, 2.42, -0.7233, 2.453, -0.7233, 2.453, -0.6572, 2.42, -0.6572, 1.936, -0.4257, 1.936, -0.4158, 1.903, -0.4158, 1.903, -0.4257, 1.903, -0.4257, 1.903, -0.4158, 1.837, -0.4158, 1.837, -0.4257, 1.804, -0.4257, 1.804, -0.4158, 1.771, -0.4158, 1.771, -0.4257, 1.738, -0.4257, 1.738, -0.4158, 1.705, -0.4158, 1.705, -0.4257, 1.705, -0.4257, 1.705, -0.4158, 1.639, -0.4158, 1.639, -0.4257, 2.013, -0.0835, 2.013, -0.09344, 2.046, -0.09344, 2.046, -0.0835, 2.046, -0.0835, 2.046, -0.09344, 2.112, -0.09344, 2.112, -0.0835, 2.145, -0.0835, 2.145, -0.09344, 2.179, -0.09344, 2.179, -0.0835, 2.212, -0.0835, 2.212, -0.09344, 2.245, -0.09344, 2.245, -0.0835, 2.245, -0.0835, 2.245, -0.09344, 2.311, -0.09344, 2.311, -0.0835, 1.969, -0.4257, 1.969, -0.4158, 1.936, -0.4158, 1.936, -0.4257, 2.42, -0.9877, 2.453, -0.9877, 2.453, -0.9546, 2.42, -0.9546, 1.871, -0.455, 1.848, -0.4317, 1.825, -0.455, 1.848, -0.4784, 2.176, -0.05085, 2.143, -0.05085, 2.143, -0.07725, 2.176, -0.07725, 2.314, -0.07475, 2.347, -0.07475, 2.347, -0.04836, 2.314, -0.04836, 2.161, -0.1475, 2.194, -0.1475, 2.194, -0.1211, 2.161, -0.1211, 1.965, -0.5485, 1.941, -0.5251, 1.918, -0.5485, 1.941, -0.5719, 1.941, -0.5251, 1.895, -0.4784, 1.871, -0.5018, 1.918, -0.5485, 2.089, -0.9877, 2.122, -0.9877, 2.122, -0.9546, 2.089, -0.9546, 2.122, -0.9877, 2.188, -0.9877, 2.188, -0.9546, 2.122, -0.9546, 2.221, -0.9877, 2.254, -0.9877, 2.254, -0.9546, 2.221, -0.9546, 2.287, -0.9877, 2.32, -0.9877, 2.32, -0.9546, 2.287, -0.9546, 2.32, -0.9877, 2.387, -0.9877, 2.387, -0.9546, 2.32, -0.9546, 2.311, -0.0835, 2.311, -0.09344, 2.344, -0.09344, 2.344, -0.0835, 2.215, -0.07475, 2.248, -0.07475, 2.248, -0.04836, 2.215, -0.04836, 2.387, -0.9877, 2.42, -0.9877, 2.42, -0.9546, 2.387, -0.9546, 2.387, -0.7233, 2.42, -0.7233, 2.42, -0.6572, 2.387, -0.6572, 2.387, -0.7564, 2.42, -0.7564, 2.42, -0.7233, 2.387, -0.7233, 2.387, -0.8224, 2.42, -0.8224, 2.42, -0.7894, 2.387, -0.7894, 2.387, -0.9216, 2.42, -0.9216, 2.42, -0.8555, 2.387, -0.8555, 2.387, -0.9546, 2.42, -0.9546, 2.42, -0.9216, 2.387, -0.9216, 1.941, -0.899, 1.918, -0.8756, 1.871, -0.9224, 1.895, -0.9457, 1.965, -0.8756, 1.941, -0.8523, 1.918, -0.8756, 1.941, -0.899, 2.011, -0.05085, 1.978, -0.05085, 1.978, -0.07725, 2.011, -0.07725, 2.293, -0.1475, 2.326, -0.1475, 2.326, -0.1211, 2.293, -0.1211, 1.603, -0.04494, 1.57, -0.04494, 1.57, -0.07133, 1.603, -0.07133, 2.377, -0.3676, 2.377, -0.3577, 2.344, -0.3577, 2.344, -0.3676, 1.871, -0.9691, 1.848, -0.9457, 1.825, -0.9691, 1.848, -0.9925, 2.387, -0.6242, 2.42, -0.6242, 2.42, -0.5911, 2.387, -0.5911, 1.903, -0.2354, 1.903, -0.2453, 1.936, -0.2453, 1.936, -0.2354, 2.056, -0.9877, 2.089, -0.9877, 2.089, -0.9546, 2.056, -0.9546, 1.895, -0.4784, 1.871, -0.455, 1.848, -0.4784, 1.871, -0.5018, 1.708, -0.6653, 1.684, -0.642, 1.638, -0.6887, 1.661, -0.7121, 1.731, -0.642, 1.708, -0.6186, 1.684, -0.642, 1.708, -0.6653, 1.778, -0.5952, 1.755, -0.5719, 1.731, -0.5952, 1.755, -0.6186, 1.848, -0.5251, 1.825, -0.5018, 1.778, -0.5485, 1.801, -0.5719, 1.871, -0.5018, 1.848, -0.4784, 1.825, -0.5018, 1.848, -0.5251, 2.056, -0.7233, 2.089, -0.7233, 2.089, -0.6572, 2.056, -0.6572, 2.056, -0.7563, 2.089, -0.7563, 2.089, -0.7233, 2.056, -0.7233, 2.056, -0.8224, 2.089, -0.8224, 2.089, -0.7894, 2.056, -0.7894, 2.056, -0.9216, 2.089, -0.9216, 2.089, -0.8555, 2.056, -0.8555, 2.056, -0.9546, 2.089, -0.9546, 2.089, -0.9216, 2.056, -0.9216, 1.573, -0.2354, 1.573, -0.2453, 1.606, -0.2453, 1.606, -0.2354, 2.056, -0.6242, 2.089, -0.6242, 2.089, -0.5911, 2.056, -0.5911, 1.638, -0.7354, 1.614, -0.7121, 1.591, -0.7354, 1.614, -0.7588, 2.046, -0.3676, 2.046, -0.3577, 2.013, -0.3577, 2.013, -0.3676, 1.661, -0.7121, 1.638, -0.6887, 1.614, -0.7121, 1.638, -0.7354, 2.056, -0.6572, 2.089, -0.6572, 2.089, -0.6242, 2.056, -0.6242, 2.387, -0.6572, 2.42, -0.6572, 2.42, -0.6242, 2.387, -0.6242, 1.895, -0.9457, 1.871, -0.9224, 1.848, -0.9457, 1.871, -0.9691, 1.98, -0.0835, 1.98, -0.09344, 2.013, -0.09344, 2.013, -0.0835, 2.32, -0.6572, 2.387, -0.6572, 2.387, -0.6242, 2.32, -0.6242, 2.287, -0.6572, 2.32, -0.6572, 2.32, -0.6242, 2.287, -0.6242, 2.221, -0.6572, 2.254, -0.6572, 2.254, -0.6242, 2.221, -0.6242, 2.122, -0.6572, 2.188, -0.6572, 2.188, -0.6242, 2.122, -0.6242, 2.089, -0.6572, 2.122, -0.6572, 2.122, -0.6242, 2.089, -0.6242, 1.708, -0.7588, 1.661, -0.7121, 1.638, -0.7354, 1.684, -0.7822, 1.731, -0.7822, 1.708, -0.7588, 1.684, -0.7822, 1.708, -0.8055, 1.778, -0.8289, 1.755, -0.8055, 1.731, -0.8289, 1.755, -0.8523, 1.848, -0.899, 1.801, -0.8523, 1.778, -0.8756, 1.825, -0.9224, 1.871, -0.9224, 1.848, -0.899, 1.825, -0.9224, 1.848, -0.9457, 1.638, -0.6887, 1.614, -0.6653, 1.591, -0.6887, 1.614, -0.7121, 2.42, -0.6572, 2.453, -0.6572, 2.453, -0.6242, 2.42, -0.6242, 1.639, -0.4257, 1.639, -0.4158, 1.606, -0.4158, 1.606, -0.4257, 1.801, -0.8523, 1.778, -0.8289, 1.755, -0.8523, 1.778, -0.8756, 2.254, -0.6572, 2.287, -0.6572, 2.287, -0.6242, 2.254, -0.6242, 2.254, -0.9877, 2.287, -0.9877, 2.287, -0.9546, 2.254, -0.9546, 2.128, -0.1475, 2.161, -0.1475, 2.161, -0.1211, 2.128, -0.1211, 1.848, -0.8055, 1.825, -0.7822, 1.778, -0.8289, 1.801, -0.8523, 1.871, -0.7822, 1.848, -0.7588, 1.825, -0.7822, 1.848, -0.8055, 1.702, -0.04494, 1.636, -0.04494, 1.636, -0.07133, 1.702, -0.07133, 2.194, -0.1475, 2.26, -0.1475, 2.26, -0.1211, 2.194, -0.1211, 2.248, -0.07475, 2.314, -0.07475, 2.314, -0.04836, 2.248, -0.04836, 2.254, -0.7233, 2.287, -0.7233, 2.287, -0.6572, 2.254, -0.6572, 2.254, -0.7563, 2.287, -0.7563, 2.287, -0.7233, 2.254, -0.7233, 2.254, -0.8224, 2.287, -0.8224, 2.287, -0.7894, 2.254, -0.7894, 2.254, -0.9216, 2.287, -0.9216, 2.287, -0.8555, 2.254, -0.8555, 2.254, -0.9546, 2.287, -0.9546, 2.287, -0.9216, 2.254, -0.9216, 1.771, -0.2354, 1.771, -0.2453, 1.804, -0.2453, 1.804, -0.2354, 2.245, -0.3676, 2.245, -0.3577, 2.212, -0.3577, 2.212, -0.3676, 2.254, -0.6242, 2.287, -0.6242, 2.287, -0.5911, 2.254, -0.5911, 1.778, -0.8756, 1.755, -0.8523, 1.731, -0.8756, 1.755, -0.899, 2.254, -0.8555, 2.287, -0.8555, 2.287, -0.8224, 2.254, -0.8224, 1.735, -0.04494, 1.702, -0.04494, 1.702, -0.07133, 1.735, -0.07133, 2.056, -0.8555, 2.089, -0.8555, 2.089, -0.8224, 2.056, -0.8224, 1.801, -0.5719, 1.778, -0.5485, 1.755, -0.5719, 1.778, -0.5952, 2.26, -0.1475, 2.293, -0.1475, 2.293, -0.1211, 2.26, -0.1211, 2.387, -0.8555, 2.42, -0.8555, 2.42, -0.8224, 2.387, -0.8224, 2.179, -0.0835, 2.179, -0.09344, 2.212, -0.09344, 2.212, -0.0835, 1.837, -0.4257, 1.837, -0.4158, 1.804, -0.4158, 1.804, -0.4257, 2.42, -0.8555, 2.453, -0.8555, 2.453, -0.8224, 2.42, -0.8224, 1.778, -0.5485, 1.755, -0.5251, 1.731, -0.5485, 1.755, -0.5719, 1.636, -0.04494, 1.603, -0.04494, 1.603, -0.07133, 1.636, -0.07133, 2.11, -0.05085, 2.044, -0.05085, 2.044, -0.07725, 2.11, -0.07725, 2.347, -0.07475, 2.38, -0.07475, 2.38, -0.04836, 2.347, -0.04836, 1.871, -0.642, 1.848, -0.6186, 1.825, -0.642, 1.848, -0.6653, 1.848, -0.6186, 1.801, -0.5719, 1.778, -0.5952, 1.825, -0.642, 2.089, -0.8555, 2.122, -0.8555, 2.122, -0.8224, 2.089, -0.8224, 2.122, -0.8555, 2.188, -0.8555, 2.188, -0.8224, 2.122, -0.8224, 2.221, -0.8555, 2.254, -0.8555, 2.254, -0.8224, 2.221, -0.8224, 2.287, -0.8555, 2.32, -0.8555, 2.32, -0.8224, 2.287, -0.8224, 2.32, -0.8555, 2.387, -0.8555, 2.387, -0.8224, 2.32, -0.8224, 2.084, -0.4197, 2.051, -0.4197, 2.051, -0.4528, 2.084, -0.4528, 2.084, -0.4528, 2.051, -0.4528, 2.051, -0.5188, 2.084, -0.5188, 2.084, -0.5519, 2.051, -0.5519, 2.051, -0.5849, 2.084, -0.5849, 2.183, -0.4197, 2.117, -0.4197, 2.117, -0.4528, 2.183, -0.4528, 2.183, -0.4528, 2.117, -0.4528, 2.117, -0.5188, 2.183, -0.5188, 2.183, -0.5519, 2.117, -0.5519, 2.117, -0.5849, 2.183, -0.5849, 2.216, -0.4197, 2.183, -0.4197, 2.183, -0.4528, 2.216, -0.4528, 2.216, -0.4528, 2.183, -0.4528, 2.183, -0.5188, 2.216, -0.5188, 2.216, -0.5519, 2.183, -0.5519, 2.183, -0.5849, 2.216, -0.5849, 2.216, -0.3867, 2.183, -0.3867, 2.183, -0.4197, 2.216, -0.4197, 2.183, -0.3867, 2.117, -0.3867, 2.117, -0.4197, 2.183, -0.4197, 2.084, -0.3867, 2.051, -0.3867, 2.051, -0.4197, 2.084, -0.4197, 2.249, -0.3867, 2.216, -0.3867, 2.216, -0.4197, 2.249, -0.4197, 2.249, -0.5519, 2.216, -0.5519, 2.216, -0.5849, 2.249, -0.5849, 2.249, -0.4528, 2.216, -0.4528, 2.216, -0.5188, 2.249, -0.5188, 2.249, -0.4197, 2.216, -0.4197, 2.216, -0.4528, 2.249, -0.4528, 2.117, -0.3867, 2.084, -0.3867, 2.084, -0.4197, 2.117, -0.4197, 2.117, -0.5519, 2.084, -0.5519, 2.084, -0.5849, 2.117, -0.5849, 2.117, -0.4528, 2.084, -0.4528, 2.084, -0.5188, 2.117, -0.5188, 2.117, -0.4197, 2.084, -0.4197, 2.084, -0.4528, 2.117, -0.4528, 2.117, -0.5188, 2.084, -0.5188, 2.084, -0.5519, 2.117, -0.5519, 2.249, -0.5188, 2.216, -0.5188, 2.216, -0.5519, 2.249, -0.5519, 2.216, -0.5188, 2.183, -0.5188, 2.183, -0.5519, 2.216, -0.5519, 2.183, -0.5188, 2.117, -0.5188, 2.117, -0.5519, 2.183, -0.5519, 2.084, -0.5188, 2.051, -0.5188, 2.051, -0.5519, 2.084, -0.5519, 1.639, -0.4257, 1.606, -0.4257, 1.601, -0.4306, 1.635, -0.4306, 2.311, -0.3676, 2.245, -0.3676, 2.246, -0.3728, 2.314, -0.3728, 2.089, -0.9877, 2.056, -0.9877, 2.051, -0.9925, 2.085, -0.9925, 2.359, -0.4751, 2.293, -0.4745, 2.289, -0.4791, 2.357, -0.4798, 1.771, -0.2354, 1.804, -0.2354, 1.805, -0.2305, 1.771, -0.2305, 2.212, -0.3676, 2.179, -0.3676, 2.178, -0.3728, 2.212, -0.3728, 2.293, -0.4745, 2.265, -0.4727, 2.26, -0.476, 2.289, -0.4791, 1.99, -0.1276, 2.018, -0.1258, 2.019, -0.1211, 1.988, -0.1236, 2.245, -0.3676, 2.212, -0.3676, 2.212, -0.3728, 2.246, -0.3728, 2.145, -0.3676, 2.112, -0.3676, 2.111, -0.3728, 2.145, -0.3728, 2.017, -0.2318, 2.083, -0.2314, 2.081, -0.2263, 2.014, -0.2267, 1.775, -0.2242, 1.742, -0.2242, 1.742, -0.2294, 1.776, -0.2294, 2.179, -0.0835, 2.212, -0.0835, 2.212, -0.07832, 2.178, -0.07832, 2.112, -0.3676, 2.046, -0.3676, 2.043, -0.3728, 2.111, -0.3728, 1.986, -0.2456, 1.988, -0.2331, 1.983, -0.2294, 1.979, -0.2442, 2.117, -0.2314, 2.15, -0.2314, 2.15, -0.2262, 2.116, -0.2262, 2.183, -0.2315, 2.217, -0.2316, 2.218, -0.2265, 2.184, -0.2263, 1.837, -0.4257, 1.804, -0.4257, 1.805, -0.4306, 1.839, -0.4306, 1.606, -0.2354, 1.639, -0.2354, 1.635, -0.2305, 1.601, -0.2305, 2.056, -0.6242, 2.056, -0.5911, 2.051, -0.586, 2.051, -0.6199, 2.15, -0.2314, 2.183, -0.2315, 2.184, -0.2263, 2.15, -0.2262, 1.639, -0.2354, 1.705, -0.2354, 1.703, -0.2305, 1.635, -0.2305, 2.056, -0.5911, 2.089, -0.5911, 2.085, -0.586, 2.051, -0.586, 2.217, -0.2316, 2.282, -0.2323, 2.285, -0.2274, 2.218, -0.2265, 2.056, -0.9877, 2.056, -0.9546, 2.051, -0.9586, 2.051, -0.9925, 2.263, -0.4869, 2.293, -0.4857, 2.289, -0.4809, 2.258, -0.4833, 1.738, -0.2354, 1.771, -0.2354, 1.771, -0.2305, 1.737, -0.2305, 2.257, -0.3808, 2.257, -0.3783, 2.25, -0.3786, 2.25, -0.3812, 1.574, -0.1309, 1.574, -0.1284, 1.568, -0.1288, 1.568, -0.1313, 2.282, -0.2323, 2.309, -0.2343, 2.314, -0.2309, 2.285, -0.2274, 2.453, -0.7894, 2.453, -0.8224, 2.457, -0.8231, 2.457, -0.7892, 1.804, -0.2354, 1.837, -0.2354, 1.839, -0.2305, 1.805, -0.2305, 2.422, -0.4613, 2.419, -0.4728, 2.421, -0.4767, 2.427, -0.4628, 1.988, -0.2331, 2.017, -0.2318, 2.014, -0.2267, 1.983, -0.2294, 1.837, -0.2354, 1.903, -0.2354, 1.906, -0.2305, 1.839, -0.2305, 1.987, -0.1388, 1.99, -0.1276, 1.988, -0.1236, 1.982, -0.1372, 2.453, -0.9877, 2.42, -0.9877, 2.424, -0.9925, 2.457, -0.9925, 1.936, -0.4257, 1.903, -0.4257, 1.906, -0.4306, 1.94, -0.4306, 2.411, -0.1907, 2.423, -0.1932, 2.427, -0.1883, 2.412, -0.1841, 2.423, -0.1932, 2.425, -0.2224, 2.43, -0.2191, 2.427, -0.1883, 2.312, -0.246, 2.309, -0.2343, 2.282, -0.2323, 2.282, -0.2468, 2.282, -0.2468, 2.282, -0.2323, 2.217, -0.2316, 2.217, -0.2462, 2.183, -0.2462, 2.183, -0.2315, 2.15, -0.2314, 2.15, -0.2462, 2.117, -0.2462, 2.117, -0.2314, 2.083, -0.2314, 2.083, -0.2461, 2.083, -0.2461, 2.083, -0.2314, 2.017, -0.2318, 2.017, -0.2461, 2.262, -0.4607, 2.265, -0.4727, 2.293, -0.4745, 2.293, -0.4598, 2.293, -0.4598, 2.293, -0.4745, 2.359, -0.4751, 2.359, -0.4605, 2.391, -0.4607, 2.391, -0.4749, 2.419, -0.4728, 2.422, -0.4613, 2.41, -0.3171, 2.42, -0.3134, 2.425, -0.2881, 2.409, -0.2876, 2.409, -0.2876, 2.425, -0.2881, 2.425, -0.2224, 2.41, -0.2225, 2.113, -0.1413, 2.111, -0.1294, 2.083, -0.1271, 2.083, -0.1417, 2.083, -0.1417, 2.083, -0.1271, 2.018, -0.1258, 2.018, -0.1399, 1.903, -0.4257, 1.837, -0.4257, 1.839, -0.4306, 1.906, -0.4306, 2.391, -0.5013, 2.392, -0.4863, 2.359, -0.4857, 2.359, -0.5005, 2.359, -0.5005, 2.359, -0.4857, 2.293, -0.4857, 2.293, -0.5002, 1.58, -0.2097, 1.582, -0.2215, 1.61, -0.2234, 1.61, -0.2089, 1.61, -0.2089, 1.61, -0.2234, 1.675, -0.2241, 1.675, -0.2095, 1.708, -0.2095, 1.708, -0.2242, 1.742, -0.2242, 1.742, -0.2095, 1.775, -0.2095, 1.775, -0.2242, 1.808, -0.2242, 1.808, -0.2095, 1.808, -0.2095, 1.808, -0.2242, 1.875, -0.2238, 1.874, -0.2096, 1.804, -0.4257, 1.771, -0.4257, 1.771, -0.4306, 1.805, -0.4306, 1.874, -0.2096, 1.875, -0.2238, 1.903, -0.2225, 1.906, -0.21, 1.903, -0.2225, 1.875, -0.2238, 1.878, -0.2289, 1.908, -0.2261, 2.41, -0.2225, 2.425, -0.2224, 2.423, -0.1932, 2.411, -0.1907, 1.906, -0.21, 1.903, -0.2225, 1.908, -0.2261, 1.912, -0.2114, 2.017, -0.2461, 2.017, -0.2318, 1.988, -0.2331, 1.986, -0.2456, 2.317, -0.3247, 2.317, -0.3272, 2.324, -0.3269, 2.324, -0.3244, 2.293, -0.5002, 2.293, -0.4857, 2.263, -0.4869, 2.261, -0.4997, 1.738, -0.4257, 1.705, -0.4257, 1.703, -0.4306, 1.737, -0.4306, 2.217, -0.2462, 2.217, -0.2316, 2.183, -0.2315, 2.183, -0.2462, 1.742, -0.2095, 1.742, -0.2242, 1.775, -0.2242, 1.775, -0.2095, 2.018, -0.1399, 2.018, -0.1258, 1.99, -0.1276, 1.987, -0.1388, 2.215, -0.07475, 2.182, -0.07475, 2.179, -0.07725, 2.213, -0.07725, 1.953, -0.7235, 1.93, -0.7468, 1.93, -0.7498, 1.954, -0.7258, 2.293, -0.1475, 2.26, -0.1475, 2.261, -0.15, 2.295, -0.15, 1.837, -0.3275, 1.804, -0.3275, 1.802, -0.33, 1.836, -0.33, 2.011, -0.05085, 2.044, -0.05085, 2.043, -0.04836, 2.009, -0.04836, 1.903, -0.3336, 1.936, -0.3336, 1.938, -0.3311, 1.904, -0.3311, 1.603, -0.04494, 1.636, -0.04494, 1.635, -0.04244, 1.601, -0.04244, 1.906, -0.6539, 1.93, -0.6773, 1.93, -0.6744, 1.906, -0.6504, 2.143, -0.05085, 2.176, -0.05085, 2.178, -0.04836, 2.145, -0.04836, 2.023, -0.6534, 2.0, -0.6767, 2.002, -0.6779, 2.026, -0.654, 2.044, -0.05085, 2.11, -0.05085, 2.111, -0.04836, 2.043, -0.04836, 1.936, -0.3275, 1.903, -0.3275, 1.904, -0.33, 1.938, -0.33, 2.347, -0.07475, 2.314, -0.07475, 2.315, -0.07725, 2.349, -0.07725, 1.953, -0.7007, 2.0, -0.7474, 2.002, -0.7462, 1.954, -0.6983, 2.38, -0.07475, 2.347, -0.07475, 2.349, -0.07725, 2.383, -0.07725, 2.046, -0.63, 2.023, -0.6534, 2.026, -0.654, 2.05, -0.63, 2.194, -0.1475, 2.161, -0.1475, 2.159, -0.15, 2.193, -0.15, 1.837, -0.3336, 1.903, -0.3336, 1.904, -0.3311, 1.836, -0.3311, 2.248, -0.07475, 2.215, -0.07475, 2.213, -0.07725, 2.247, -0.07725, 2.0, -0.6767, 1.953, -0.7235, 1.954, -0.7258, 2.002, -0.6779, 2.006, -0.5893, 1.982, -0.6127, 2.023, -0.6534, 2.046, -0.63, 1.936, -0.27, 1.903, -0.27, 1.903, -0.3275, 1.936, -0.3275, 1.865, -0.6946, 1.889, -0.718, 1.93, -0.6773, 1.906, -0.6539, 1.837, -0.27, 1.804, -0.27, 1.804, -0.3275, 1.837, -0.3275, 1.969, -0.27, 1.936, -0.27, 1.936, -0.3275, 1.969, -0.3275, 1.959, -0.7881, 1.982, -0.8115, 2.023, -0.7708, 2.0, -0.7474, 1.804, -0.3911, 1.837, -0.3911, 1.837, -0.3336, 1.804, -0.3336, 1.889, -0.718, 1.912, -0.7414, 1.953, -0.7007, 1.93, -0.6773, 1.804, -0.27, 1.771, -0.27, 1.771, -0.3275, 1.804, -0.3275, 1.936, -0.3911, 1.969, -0.3911, 1.969, -0.3336, 1.936, -0.3336, 1.889, -0.7061, 1.865, -0.7295, 1.906, -0.7702, 1.93, -0.7468, 1.771, -0.3911, 1.804, -0.3911, 1.804, -0.3336, 1.771, -0.3336, 1.971, -0.2048, 1.971, -0.1472, 1.969, -0.1472, 1.969, -0.2048, 2.041, -0.411, 1.975, -0.411, 1.975, -0.4139, 2.041, -0.4139, 1.912, -0.7414, 1.959, -0.7881, 2.0, -0.7474, 1.953, -0.7007, 1.982, -0.6127, 1.959, -0.636, 2.0, -0.6767, 2.023, -0.6534, 1.903, -0.3911, 1.936, -0.3911, 1.936, -0.3336, 1.903, -0.3336, 1.912, -0.6828, 1.889, -0.7061, 1.93, -0.7468, 1.953, -0.7235, 2.041, -0.3875, 1.975, -0.3875, 1.975, -0.3896, 2.041, -0.3896, 1.982, -0.8115, 2.006, -0.8348, 2.046, -0.7941, 2.023, -0.7708, -0.3335, 1.001, -0.3335, 1.252, -0.6663, 1.252, -0.6663, 1.001, -0.9972, 1.501, -0.9972, 1.25, -0.6644, 1.25, -0.6644, 1.501, -0.3323, 1.749, -0.3323, 2.001, -0.666, 2.001, -0.666, 1.749, -0.9997, 1.751, -0.9997, 1.499, -0.6661, 1.499, -0.6661, 1.751, -2.331, 1.001, -2.331, 1.252, -2.664, 1.252, -2.664, 1.001, -2.994, 1.501, -2.994, 1.25, -2.662, 1.25, -2.662, 1.501, -2.335, 1.749, -2.335, 2.001, -2.668, 2.001, -2.668, 1.749, -3.001, 1.751, -3.001, 1.499, -2.668, 1.499, -2.668, 1.751, 0.3345, 1.751, 0.3345, 1.499, 0.6681, 1.499, 0.6681, 1.751, 1.003, 1.749, 1.003, 2.001, 0.6689, 2.001, 0.6689, 1.749, 0.3342, 1.501, 0.3342, 1.25, 0.6671, 1.25, 0.6671, 1.501, 0.998, 1.001, 0.998, 1.252, 0.6652, 1.252, 0.6652, 1.001, -0.3315, 1.501, -0.3315, 1.25, 0.3342, 1.25, 0.3342, 1.501, -0.6644, 1.501, -0.6644, 1.25, -0.3315, 1.25, -0.3315, 1.501, -1.33, 1.501, -1.33, 1.25, -0.9972, 1.25, -0.9972, 1.501, -2.329, 1.501, -2.329, 1.25, -1.663, 1.25, -1.663, 1.501, -2.662, 1.501, -2.662, 1.25, -2.329, 1.25, -2.329, 1.501, -1.665, 1.001, -1.665, 1.252, -2.331, 1.252, -2.331, 1.001, -1.332, 1.001, -1.332, 1.252, -1.665, 1.252, -1.665, 1.001, -0.6663, 1.001, -0.6663, 1.252, -0.9992, 1.252, -0.9992, 1.001, 0.3323, 1.001, 0.3323, 1.252, -0.3335, 1.252, -0.3335, 1.001, 0.6652, 1.001, 0.6652, 1.252, 0.3323, 1.252, 0.3323, 1.001, -0.3326, 1.751, -0.3326, 1.499, 0.3345, 1.499, 0.3345, 1.751, -0.6661, 1.751, -0.6661, 1.499, -0.3326, 1.499, -0.3326, 1.751, -1.333, 1.751, -1.333, 1.499, -0.9997, 1.499, -0.9997, 1.751, -2.334, 1.751, -2.334, 1.499, -1.667, 1.499, -1.667, 1.751, -2.668, 1.751, -2.668, 1.499, -2.334, 1.499, -2.334, 1.751, -1.667, 1.749, -1.667, 2.001, -2.335, 2.001, -2.335, 1.749, -1.333, 1.749, -1.333, 2.001, -1.667, 2.001, -1.667, 1.749, -0.666, 1.749, -0.666, 2.001, -0.9997, 2.001, -0.9997, 1.749, 0.3352, 1.749, 0.3352, 2.001, -0.3323, 2.001, -0.3323, 1.749, 0.6689, 1.749, 0.6689, 2.001, 0.3352, 2.001, 0.3352, 1.749, -2.668, 1.749, -2.668, 2.001, -3.002, 2.001, -3.002, 1.749, -2.664, 1.001, -2.664, 1.252, -2.996, 1.252, -2.996, 1.001, 0.6681, 1.751, 0.6681, 1.499, 1.002, 1.499, 1.002, 1.751, 0.6671, 1.501, 0.6671, 1.25, 1.0, 1.25, 1.0, 1.501, 2.686, -0.4413, 2.707, -0.4413, 2.707, -0.3917, 2.686, -0.3917, 2.687, -0.3898, 2.707, -0.3898, 2.707, -0.3424, 2.687, -0.3424, 2.685, -0.5435, 2.706, -0.5435, 2.706, -0.4939, 2.685, -0.4939, 2.576, -0.5428, 2.597, -0.5428, 2.597, -0.4933, 2.576, -0.4933, 2.576, -0.4417, 2.597, -0.4417, 2.597, -0.3921, 2.576, -0.3921, 2.576, -0.594, 2.597, -0.594, 2.597, -0.5444, 2.576, -0.5444, 2.685, -0.5946, 2.706, -0.5946, 2.706, -0.545, 2.685, -0.545, 2.576, -0.4917, 2.597, -0.4917, 2.597, -0.4421, 2.576, -0.4421, 2.686, -0.4935, 2.707, -0.4935, 2.707, -0.4439, 2.686, -0.4439, 2.576, -0.3914, 2.597, -0.3914, 2.597, -0.3418, 2.576, -0.3418, 2.391, -0.4749, 2.359, -0.4751, 2.357, -0.4798, 2.39, -0.4795, 2.344, -0.3676, 2.311, -0.3676, 2.314, -0.3728, 2.348, -0.3728, 1.98, -0.0835, 2.013, -0.0835, 2.009, -0.07832, 1.975, -0.07832, 2.425, -0.2881, 2.42, -0.3134, 2.424, -0.3157, 2.429, -0.2871, 2.013, -0.3676, 1.98, -0.3676, 1.975, -0.3728, 2.009, -0.3728, 2.046, -0.3676, 2.013, -0.3676, 2.009, -0.3728, 2.043, -0.3728, 2.425, -0.2224, 2.425, -0.2881, 2.429, -0.2871, 2.43, -0.2191, 2.453, -0.9546, 2.453, -0.9877, 2.457, -0.9925, 2.457, -0.9586, 1.606, -0.4257, 1.573, -0.4257, 1.568, -0.4306, 1.601, -0.4306, 1.573, -0.2354, 1.606, -0.2354, 1.601, -0.2305, 1.568, -0.2305, 2.083, -0.1271, 2.111, -0.1294, 2.116, -0.1261, 2.086, -0.1225, 1.936, -0.2354, 1.969, -0.2354, 1.974, -0.2305, 1.94, -0.2305, 1.903, -0.2354, 1.936, -0.2354, 1.94, -0.2305, 1.906, -0.2305, 2.118, -0.2217, 2.118, -0.2243, 2.124, -0.224, 2.124, -0.2215, 2.018, -0.1258, 2.083, -0.1271, 2.086, -0.1225, 2.019, -0.1211, 2.344, -0.0835, 2.377, -0.0835, 2.382, -0.07832, 2.348, -0.07832, 2.377, -0.3676, 2.344, -0.3676, 2.348, -0.3728, 2.382, -0.3728, 2.42, -0.5911, 2.453, -0.5911, 2.457, -0.586, 2.424, -0.586, 2.311, -0.0835, 2.344, -0.0835, 2.348, -0.07832, 2.314, -0.07832, 2.392, -0.4863, 2.417, -0.4904, 2.42, -0.4869, 2.391, -0.4819, 2.261, -0.4997, 2.263, -0.4869, 2.258, -0.4833, 2.254, -0.4983, 1.969, -0.4257, 1.936, -0.4257, 1.94, -0.4306, 1.974, -0.4306, 2.293, -0.4857, 2.359, -0.4857, 2.357, -0.4809, 2.289, -0.4809, 2.245, -0.0835, 2.311, -0.0835, 2.314, -0.07832, 2.246, -0.07832, 1.61, -0.2234, 1.582, -0.2215, 1.577, -0.2249, 1.606, -0.2283, 2.212, -0.0835, 2.245, -0.0835, 2.246, -0.07832, 2.212, -0.07832, 1.675, -0.2241, 1.61, -0.2234, 1.606, -0.2283, 1.673, -0.2292, 2.287, -0.9877, 2.254, -0.9877, 2.254, -0.9925, 2.288, -0.9925, 2.145, -0.0835, 2.179, -0.0835, 2.178, -0.07832, 2.145, -0.07832, 1.708, -0.2242, 1.675, -0.2241, 1.673, -0.2292, 1.707, -0.2294, 2.427, -0.5798, 2.427, -0.5823, 2.432, -0.582, 2.432, -0.5795, 2.453, -0.5911, 2.453, -0.6242, 2.457, -0.6199, 2.457, -0.586, 2.046, -0.0835, 2.112, -0.0835, 2.111, -0.07832, 2.043, -0.07832, 1.808, -0.2242, 1.775, -0.2242, 1.776, -0.2294, 1.81, -0.2294, 2.013, -0.0835, 2.046, -0.0835, 2.043, -0.07832, 2.009, -0.07832, 1.875, -0.2238, 1.808, -0.2242, 1.81, -0.2294, 1.878, -0.2289, 1.705, -0.4257, 1.639, -0.4257, 1.635, -0.4306, 1.703, -0.4306, 2.331, -0.3249, 2.328, -0.325, 2.329, -0.33, 2.331, -0.3299, 0.3332, 0.01386, 1.001, 0.01386, 1.001, 0.4901, 0.3332, 0.4901, -1.668, -0.4923, -0.3307, -0.4923, -0.3307, -0.01543, -1.668, -0.01543, -0.3268, -0.9898, 0.3426, -0.9898, 0.3426, -0.5123, -0.3268, -0.5123, -1.668, 0.9917, -2.337, 0.9917, -2.337, 0.515, -1.668, 0.515, -2.335, -0.9898, -1.666, -0.9898, -1.666, -0.5123, -2.335, -0.5123, -1.67, 0.01386, -0.3346, 0.01386, -0.3345, 0.4901, -1.67, 0.4901, -0.3317, 0.9917, -1.668, 0.9917, -1.668, 0.515, -0.3317, 0.515, -1.666, -0.9898, -0.3268, -0.9898, -0.3268, -0.5123, -1.666, -0.5123, 1.005, 0.9917, 0.3366, 0.9917, 0.3366, 0.515, 1.005, 0.515, 0.3426, -0.9898, 1.012, -0.9898, 1.012, -0.5123, 0.3426, -0.5123, -2.337, 0.9917, -3.005, 0.9917, -3.005, 0.515, -2.337, 0.515, 0.3379, -0.4923, 1.007, -0.4923, 1.007, -0.01543, 0.3379, -0.01543, -2.338, 0.01386, -1.67, 0.01386, -1.67, 0.4901, -2.338, 0.4901, 0.3366, 0.9917, -0.3317, 0.9917, -0.3317, 0.515, 0.3366, 0.515, -0.3346, 0.01386, 0.3332, 0.01386, 0.3332, 0.4901, -0.3345, 0.4901, -3.005, -0.4923, -2.337, -0.4923, -2.337, -0.01543, -3.005, -0.01543, -0.3307, -0.4923, 0.3379, -0.4923, 0.3379, -0.01543, -0.3307, -0.01543, -3.006, 0.01386, -2.338, 0.01386, -2.338, 0.4901, -3.006, 0.4901, -2.337, -0.4923, -1.668, -0.4923, -1.668, -0.01543, -2.337, -0.01543, -3.005, -0.9898, -2.335, -0.9898, -2.335, -0.5123, -3.005, -0.5123, 1.969, -0.3275, 1.936, -0.3275, 1.938, -0.33, 1.972, -0.33, 1.702, -0.04494, 1.735, -0.04494, 1.737, -0.04244, 1.703, -0.04244, 1.903, -0.3275, 1.837, -0.3275, 1.836, -0.33, 1.904, -0.33, 2.11, -0.05085, 2.143, -0.05085, 2.145, -0.04836, 2.111, -0.04836, 2.0, -0.7474, 2.023, -0.7708, 2.026, -0.7702, 2.002, -0.7462, 2.314, -0.07475, 2.248, -0.07475, 2.247, -0.07725, 2.315, -0.07725, 2.023, -0.7708, 2.046, -0.7941, 2.05, -0.7941, 2.026, -0.7702, 1.735, -0.04494, 1.768, -0.04494, 1.771, -0.04244, 1.737, -0.04244, 1.804, -0.3336, 1.837, -0.3336, 1.836, -0.3311, 1.802, -0.3311, 2.26, -0.1475, 2.194, -0.1475, 2.193, -0.15, 2.261, -0.15, 1.93, -0.6773, 1.953, -0.7007, 1.954, -0.6983, 1.93, -0.6744, 1.636, -0.04494, 1.702, -0.04494, 1.703, -0.04244, 1.635, -0.04244, 1.804, -0.3275, 1.771, -0.3275, 1.769, -0.33, 1.802, -0.33, 2.161, -0.1475, 2.128, -0.1475, 2.125, -0.15, 2.159, -0.15, 1.936, -0.3336, 1.969, -0.3336, 1.972, -0.3311, 1.938, -0.3311, 1.57, -0.04494, 1.603, -0.04494, 1.601, -0.04244, 1.568, -0.04244, 1.93, -0.7468, 1.906, -0.7702, 1.906, -0.7737, 1.93, -0.7498, 2.326, -0.1475, 2.293, -0.1475, 2.295, -0.15, 2.329, -0.15, 1.771, -0.3336, 1.804, -0.3336, 1.802, -0.3311, 1.769, -0.3311, 1.978, -0.05085, 2.011, -0.05085, 2.009, -0.04836, 1.975, -0.04836, 2.42, -0.3134, 2.41, -0.3171, 2.412, -0.3219, 2.424, -0.3157, 2.417, -0.4904, 2.421, -0.5007, 2.426, -0.4992, 2.42, -0.4869, 2.258, -0.5588, 2.261, -0.4997, 2.254, -0.4983, 2.251, -0.5584, 2.111, -0.1294, 2.113, -0.1413, 2.12, -0.14, 2.116, -0.1261, 2.616, -0.2947, 2.616, -0.2668, 2.6, -0.2668, 2.6, -0.2947, 2.65, -0.2653, 2.65, -0.2374, 2.634, -0.2374, 2.634, -0.2653, 2.649, -0.2948, 2.649, -0.2669, 2.633, -0.2669, 2.633, -0.2948, 2.684, -0.2656, 2.684, -0.2377, 2.667, -0.2377, 2.667, -0.2656, 2.599, -0.2373, 2.599, -0.2658, 2.616, -0.2658, 2.616, -0.2373, 2.633, -0.2949, 2.633, -0.267, 2.617, -0.267, 2.617, -0.2949, 2.666, -0.2948, 2.666, -0.2669, 2.65, -0.2669, 2.65, -0.2948, 2.667, -0.2656, 2.667, -0.2377, 2.651, -0.2377, 2.651, -0.2656, 2.684, -0.2946, 2.684, -0.2671, 2.668, -0.2671, 2.668, -0.2946, 2.633, -0.2653, 2.633, -0.2374, 2.617, -0.2374, 2.617, -0.2653, 2.016, -0.1994, 2.018, -0.1399, 1.987, -0.1388, 1.981, -0.1983, 1.742, -0.1508, 1.742, -0.2095, 1.775, -0.2095, 1.775, -0.1508, 2.217, -0.3045, 2.217, -0.2462, 2.183, -0.2462, 2.184, -0.3047, 2.292, -0.5593, 2.293, -0.5002, 2.261, -0.4997, 2.258, -0.5588, 2.309, -0.2343, 2.312, -0.246, 2.319, -0.2446, 2.314, -0.2309, 2.016, -0.3043, 2.017, -0.2461, 1.986, -0.2456, 1.983, -0.3037, 1.909, -0.1519, 1.906, -0.21, 1.912, -0.2114, 1.916, -0.1523, 2.351, -0.2219, 2.41, -0.2225, 2.411, -0.1907, 2.351, -0.1876, 1.876, -0.1513, 1.874, -0.2096, 1.906, -0.21, 1.909, -0.1519, 2.117, -0.3789, 2.051, -0.3789, 2.051, -0.3802, 2.117, -0.3802, 1.775, -0.1508, 1.775, -0.2095, 1.808, -0.2095, 1.809, -0.1509, 1.708, -0.1509, 1.708, -0.2095, 1.742, -0.2095, 1.742, -0.1508, 2.309, -0.1673, 2.309, -0.2252, 2.31, -0.2252, 2.31, -0.1673, 1.575, -0.1533, 1.58, -0.2097, 1.61, -0.2089, 1.608, -0.1521, 1.975, -0.3961, 2.041, -0.3961, 2.041, -0.3939, 1.975, -0.3939, 2.393, -0.5586, 2.391, -0.5013, 2.359, -0.5005, 2.359, -0.5593, 2.285, -0.1673, 2.285, -0.2252, 2.287, -0.2252, 2.287, -0.1673, 2.117, -0.1989, 2.113, -0.1413, 2.083, -0.1417, 2.083, -0.1997, 1.955, -0.2071, 1.955, -0.1492, 1.952, -0.1492, 1.952, -0.2071, 2.354, -0.3234, 2.41, -0.3171, 2.409, -0.2876, 2.352, -0.2899, 2.393, -0.4016, 2.391, -0.4607, 2.422, -0.4613, 2.427, -0.4022, 1.964, -0.2294, 1.964, -0.1715, 1.961, -0.1715, 1.961, -0.2294, 2.258, -0.4035, 2.262, -0.4607, 2.293, -0.4598, 2.291, -0.4022, 2.041, -0.3774, 1.975, -0.3774, 1.975, -0.3786, 2.041, -0.3786, 2.117, -0.3048, 2.117, -0.2462, 2.083, -0.2461, 2.083, -0.3048, 2.184, -0.3047, 2.183, -0.2462, 2.15, -0.2462, 2.15, -0.3048, 2.319, -0.2252, 2.319, -0.1673, 2.318, -0.1673, 2.318, -0.2252, 2.316, -0.3024, 2.312, -0.246, 2.282, -0.2468, 2.283, -0.3036, 2.351, -0.1876, 2.411, -0.1907, 2.412, -0.1841, 2.351, -0.1811, 1.981, -0.1983, 1.987, -0.1388, 1.982, -0.1372, 1.976, -0.1979, 2.427, -0.4022, 2.422, -0.4613, 2.427, -0.4628, 2.432, -0.4026, 1.582, -0.2215, 1.58, -0.2097, 1.573, -0.2112, 1.577, -0.2249, 2.265, -0.4727, 2.262, -0.4607, 2.256, -0.4621, 2.26, -0.476, 1.983, -0.3037, 1.986, -0.2456, 1.979, -0.2442, 1.976, -0.3033, 1.982, -0.3265, 1.983, -0.3037, 1.976, -0.3033, 1.975, -0.3262, 2.427, -0.379, 2.427, -0.4022, 2.432, -0.4026, 2.432, -0.3792, 1.98, -0.2217, 1.981, -0.1983, 1.976, -0.1979, 1.975, -0.2215, 2.328, -0.1874, 2.351, -0.1876, 2.351, -0.1811, 2.328, -0.1808, 2.317, -0.3247, 2.316, -0.3024, 2.283, -0.3036, 2.284, -0.326, 2.284, -0.326, 2.283, -0.3036, 2.217, -0.3045, 2.217, -0.3271, 2.184, -0.3274, 2.184, -0.3047, 2.15, -0.3048, 2.15, -0.3275, 2.117, -0.3275, 2.117, -0.3048, 2.083, -0.3048, 2.083, -0.3274, 2.083, -0.3274, 2.083, -0.3048, 2.016, -0.3043, 2.016, -0.327, 2.257, -0.3808, 2.258, -0.4035, 2.291, -0.4022, 2.291, -0.3795, 2.291, -0.3795, 2.291, -0.4022, 2.359, -0.4014, 2.359, -0.3785, 2.393, -0.3785, 2.393, -0.4016, 2.427, -0.4022, 2.427, -0.379, 2.331, -0.3249, 2.354, -0.3234, 2.352, -0.2899, 2.329, -0.2908, 1.955, -0.2294, 1.955, -0.2071, 1.952, -0.2071, 1.952, -0.2294, 2.118, -0.2217, 2.117, -0.1989, 2.083, -0.1997, 2.084, -0.2226, 2.084, -0.2226, 2.083, -0.1997, 2.016, -0.1994, 2.015, -0.2226, 2.394, -0.5813, 2.393, -0.5586, 2.359, -0.5593, 2.36, -0.5822, 2.36, -0.5822, 2.359, -0.5593, 2.292, -0.5593, 2.291, -0.5824, 1.574, -0.1309, 1.575, -0.1533, 1.608, -0.1521, 1.608, -0.1297, 1.608, -0.1297, 1.608, -0.1521, 1.675, -0.1511, 1.675, -0.1286, 1.708, -0.1283, 1.708, -0.1509, 1.742, -0.1508, 1.742, -0.1282, 1.775, -0.1282, 1.775, -0.1508, 1.809, -0.1509, 1.809, -0.1282, 1.809, -0.1282, 1.809, -0.1509, 1.876, -0.1513, 1.876, -0.1286, 1.876, -0.1286, 1.876, -0.1513, 1.909, -0.1519, 1.91, -0.1292, 2.328, -0.2221, 2.351, -0.2219, 2.351, -0.1876, 2.328, -0.1874, 1.91, -0.1292, 1.909, -0.1519, 1.916, -0.1523, 1.916, -0.1294, 2.016, -0.327, 2.016, -0.3043, 1.983, -0.3037, 1.982, -0.3265, 2.291, -0.5824, 2.292, -0.5593, 2.258, -0.5588, 2.257, -0.5819, 2.217, -0.3271, 2.217, -0.3045, 2.184, -0.3047, 2.184, -0.3274, 1.742, -0.1282, 1.742, -0.1508, 1.775, -0.1508, 1.775, -0.1282, 2.015, -0.2226, 2.016, -0.1994, 1.981, -0.1983, 1.98, -0.2217, 2.534, -0.4774, 2.534, -0.455, 2.501, -0.455, 2.501, -0.4774, 2.56, -0.8915, 2.56, -0.8691, 2.526, -0.8691, 2.526, -0.8915, 2.532, -0.3275, 2.532, -0.3052, 2.498, -0.3052, 2.498, -0.3275, 2.527, -0.7462, 2.527, -0.7239, 2.493, -0.7239, 2.493, -0.7462, 2.534, -0.5824, 2.534, -0.5601, 2.501, -0.5601, 2.501, -0.5824, 2.562, -0.7462, 2.562, -0.7239, 2.528, -0.7239, 2.528, -0.7462, 2.567, -0.3275, 2.567, -0.3052, 2.533, -0.3052, 2.533, -0.3275, 2.492, -0.7462, 2.492, -0.7239, 2.458, -0.7239, 2.458, -0.7462, 1.951, -0.2269, 1.951, -0.2046, 1.917, -0.2046, 1.917, -0.2269, 2.56, -0.99, 2.56, -0.9676, 2.526, -0.9676, 2.526, -0.99, 2.257, -0.5819, 2.258, -0.5588, 2.251, -0.5584, 2.25, -0.5817, 2.41, -0.3171, 2.354, -0.3234, 2.354, -0.3283, 2.412, -0.3219, 2.421, -0.5007, 2.426, -0.5572, 2.431, -0.5568, 2.426, -0.4992, 2.113, -0.1413, 2.117, -0.1989, 2.123, -0.1985, 2.12, -0.14, 2.312, -0.246, 2.316, -0.3024, 2.323, -0.3019, 2.319, -0.2446, 1.58, -0.2097, 1.575, -0.1533, 1.569, -0.1538, 1.573, -0.2112, 2.262, -0.4607, 2.258, -0.4035, 2.251, -0.4039, 2.256, -0.4621, 2.257, -0.5845, 2.257, -0.5819, 2.25, -0.5817, 2.25, -0.5843, 2.56, -0.9925, 2.56, -0.99, 2.526, -0.99, 2.526, -0.9925, 1.951, -0.2294, 1.951, -0.2269, 1.917, -0.2269, 1.917, -0.2294, 2.492, -0.7487, 2.492, -0.7462, 2.458, -0.7462, 2.458, -0.7487, 2.567, -0.33, 2.567, -0.3275, 2.533, -0.3275, 2.533, -0.33, 2.562, -0.7487, 2.562, -0.7462, 2.528, -0.7462, 2.528, -0.7487, 2.534, -0.5849, 2.534, -0.5824, 2.501, -0.5824, 2.501, -0.5849, 2.527, -0.7487, 2.527, -0.7462, 2.493, -0.7462, 2.493, -0.7487, 2.532, -0.33, 2.532, -0.3275, 2.498, -0.3275, 2.498, -0.33, 2.56, -0.894, 2.56, -0.8915, 2.526, -0.8915, 2.526, -0.894, 2.534, -0.4798, 2.534, -0.4774, 2.501, -0.4774, 2.501, -0.4798, 2.015, -0.2252, 2.015, -0.2226, 1.98, -0.2217, 1.98, -0.2243, 1.742, -0.1257, 1.742, -0.1282, 1.775, -0.1282, 1.775, -0.1256, 2.217, -0.3296, 2.217, -0.3271, 2.184, -0.3274, 2.184, -0.3299, 2.291, -0.5849, 2.291, -0.5824, 2.257, -0.5819, 2.257, -0.5845, 2.016, -0.3296, 2.016, -0.327, 1.982, -0.3265, 1.982, -0.329, 1.91, -0.1267, 1.91, -0.1292, 1.916, -0.1294, 1.916, -0.1269, 2.325, -0.2221, 2.328, -0.2221, 2.328, -0.1874, 2.325, -0.1874, 1.876, -0.1261, 1.876, -0.1286, 1.91, -0.1292, 1.91, -0.1267, 1.809, -0.1257, 1.809, -0.1282, 1.876, -0.1286, 1.876, -0.1261, 1.775, -0.1256, 1.775, -0.1282, 1.809, -0.1282, 1.809, -0.1257, 1.708, -0.1258, 1.708, -0.1283, 1.742, -0.1282, 1.742, -0.1257, 1.608, -0.1272, 1.608, -0.1297, 1.675, -0.1286, 1.675, -0.126, 1.574, -0.1284, 1.574, -0.1309, 1.608, -0.1297, 1.608, -0.1272, 2.36, -0.5847, 2.36, -0.5822, 2.291, -0.5824, 2.291, -0.5849, 2.394, -0.5839, 2.394, -0.5813, 2.36, -0.5822, 2.36, -0.5847, 2.084, -0.2252, 2.084, -0.2226, 2.015, -0.2226, 2.015, -0.2252, 2.118, -0.2243, 2.118, -0.2217, 2.084, -0.2226, 2.084, -0.2252, 2.326, -0.2909, 2.329, -0.2908, 2.328, -0.2221, 2.325, -0.2221, 2.328, -0.325, 2.331, -0.3249, 2.329, -0.2908, 2.326, -0.2909, 2.393, -0.3759, 2.393, -0.3785, 2.427, -0.379, 2.427, -0.3764, 2.291, -0.377, 2.291, -0.3795, 2.359, -0.3785, 2.359, -0.3759, 2.257, -0.3783, 2.257, -0.3808, 2.291, -0.3795, 2.291, -0.377, 2.083, -0.33, 2.083, -0.3274, 2.016, -0.327, 2.016, -0.3296, 2.117, -0.33, 2.117, -0.3275, 2.083, -0.3274, 2.083, -0.33, 2.184, -0.3299, 2.184, -0.3274, 2.15, -0.3275, 2.15, -0.33, 2.284, -0.3285, 2.284, -0.326, 2.217, -0.3271, 2.217, -0.3296, 2.317, -0.3272, 2.317, -0.3247, 2.284, -0.326, 2.284, -0.3285, 2.325, -0.1874, 2.328, -0.1874, 2.328, -0.1808, 2.325, -0.1808, 1.98, -0.2243, 1.98, -0.2217, 1.975, -0.2215, 1.975, -0.2241, 2.427, -0.3764, 2.427, -0.379, 2.432, -0.3792, 2.432, -0.3766, 1.982, -0.329, 1.982, -0.3265, 1.975, -0.3262, 1.975, -0.3288, 2.354, -0.3234, 2.331, -0.3249, 2.331, -0.3299, 2.354, -0.3283, 2.426, -0.5572, 2.427, -0.5798, 2.432, -0.5795, 2.431, -0.5568, 2.117, -0.1989, 2.118, -0.2217, 2.124, -0.2215, 2.123, -0.1985, 2.316, -0.3024, 2.317, -0.3247, 2.324, -0.3244, 2.323, -0.3019, 1.575, -0.1533, 1.574, -0.1309, 1.568, -0.1313, 1.569, -0.1538, 2.258, -0.4035, 2.257, -0.3808, 2.25, -0.3812, 2.251, -0.4039, 2.15, -0.33, 2.15, -0.3275, 2.117, -0.3275, 2.117, -0.33, 2.359, -0.3759, 2.359, -0.3785, 2.393, -0.3785, 2.393, -0.3759, 2.359, -0.3785, 2.359, -0.4014, 2.393, -0.4016, 2.393, -0.3785, 2.15, -0.3275, 2.15, -0.3048, 2.117, -0.3048, 2.117, -0.3275, 2.15, -0.3048, 2.15, -0.2462, 2.117, -0.2462, 2.117, -0.3048, 2.359, -0.4014, 2.359, -0.4605, 2.391, -0.4607, 2.393, -0.4016, 2.419, -0.4728, 2.391, -0.4749, 2.39, -0.4795, 2.421, -0.4767, -0.9997, 1.749, -0.9997, 2.001, -1.333, 2.001, -1.333, 1.749, -1.667, 1.751, -1.667, 1.499, -1.333, 1.499, -1.333, 1.751, 2.359, -0.4605, 2.359, -0.4751, 2.391, -0.4749, 2.391, -0.4607, 2.15, -0.2462, 2.15, -0.2314, 2.117, -0.2314, 2.117, -0.2462, 1.705, -0.2354, 1.738, -0.2354, 1.737, -0.2305, 1.703, -0.2305, 2.083, -0.2314, 2.117, -0.2314, 2.116, -0.2262, 2.081, -0.2263, 2.179, -0.3676, 2.145, -0.3676, 2.145, -0.3728, 2.178, -0.3728, 2.188, -0.8555, 2.221, -0.8555, 2.221, -0.8224, 2.188, -0.8224, 1.895, -0.6653, 1.871, -0.642, 1.848, -0.6653, 1.871, -0.6887, 1.755, -0.8055, 1.731, -0.7822, 1.708, -0.8055, 1.731, -0.8289, 2.188, -0.6572, 2.221, -0.6572, 2.221, -0.6242, 2.188, -0.6242, 2.188, -0.9877, 2.221, -0.9877, 2.221, -0.9546, 2.188, -0.9546, 1.988, -0.5719, 1.965, -0.5485, 1.941, -0.5719, 1.965, -0.5952, 1.801, -0.7588, 1.778, -0.7354, 1.731, -0.7822, 1.755, -0.8055, 1.825, -0.7354, 1.801, -0.7121, 1.778, -0.7354, 1.801, -0.7588, 1.871, -0.6887, 1.848, -0.6653, 1.825, -0.6887, 1.848, -0.7121, 1.941, -0.6186, 1.918, -0.5952, 1.871, -0.642, 1.895, -0.6653, 1.965, -0.5952, 1.941, -0.5719, 1.918, -0.5952, 1.941, -0.6186, 2.188, -0.7233, 2.221, -0.7233, 2.221, -0.6572, 2.188, -0.6572, 2.188, -0.7563, 2.221, -0.7563, 2.221, -0.7233, 2.188, -0.7233, 2.188, -0.8224, 2.221, -0.8224, 2.221, -0.7894, 2.188, -0.7894, 2.188, -0.9216, 2.221, -0.9216, 2.221, -0.8555, 2.188, -0.8555, 2.188, -0.9546, 2.221, -0.9546, 2.221, -0.9216, 2.188, -0.9216, 1.705, -0.2354, 1.705, -0.2453, 1.738, -0.2453, 1.738, -0.2354, 2.179, -0.3676, 2.179, -0.3577, 2.145, -0.3577, 2.145, -0.3676, 2.188, -0.6242, 2.221, -0.6242, 2.221, -0.5911, 2.188, -0.5911, 1.731, -0.8289, 1.708, -0.8055, 1.684, -0.8289, 1.708, -0.8523, 2.188, -0.7894, 2.221, -0.7894, 2.221, -0.7563, 2.188, -0.7563, 1.848, -0.7121, 1.825, -0.6887, 1.801, -0.7121, 1.825, -0.7354, 2.427, -0.5823, 2.427, -0.5798, 2.394, -0.5813, 2.394, -0.5839, 1.675, -0.126, 1.675, -0.1286, 1.708, -0.1283, 1.708, -0.1258, 1.675, -0.1286, 1.675, -0.1511, 1.708, -0.1509, 1.708, -0.1283, 2.427, -0.5798, 2.426, -0.5572, 2.393, -0.5586, 2.394, -0.5813, 2.426, -0.5572, 2.421, -0.5007, 2.391, -0.5013, 2.393, -0.5586, 1.675, -0.1511, 1.675, -0.2095, 1.708, -0.2095, 1.708, -0.1509, 1.742, -0.2242, 1.708, -0.2242, 1.707, -0.2294, 1.742, -0.2294, 2.112, -0.0835, 2.145, -0.0835, 2.145, -0.07832, 2.111, -0.07832, 2.359, -0.4857, 2.392, -0.4863, 2.391, -0.4819, 2.357, -0.4809, -0.9992, 1.001, -0.9992, 1.252, -1.332, 1.252, -1.332, 1.001, -1.663, 1.501, -1.663, 1.25, -1.33, 1.25, -1.33, 1.501, 1.771, -0.4257, 1.738, -0.4257, 1.737, -0.4306, 1.771, -0.4306, 1.675, -0.2095, 1.675, -0.2241, 1.708, -0.2242, 1.708, -0.2095, 2.421, -0.5007, 2.417, -0.4904, 2.392, -0.4863, 2.391, -0.5013, 2.254, -0.7894, 2.287, -0.7894, 2.287, -0.7563, 2.254, -0.7563, 1.895, -0.7588, 1.871, -0.7354, 1.848, -0.7588, 1.871, -0.7822, 2.056, -0.7894, 2.089, -0.7894, 2.089, -0.7563, 2.056, -0.7563, 1.755, -0.6186, 1.731, -0.5952, 1.708, -0.6186, 1.731, -0.642, 1.988, -0.8523, 1.965, -0.8289, 1.941, -0.8523, 1.965, -0.8756, 2.387, -0.7894, 2.42, -0.7894, 2.42, -0.7564, 2.387, -0.7564, 2.112, -0.0835, 2.112, -0.09344, 2.145, -0.09344, 2.145, -0.0835, 1.771, -0.4257, 1.771, -0.4158, 1.738, -0.4158, 1.738, -0.4257, 2.42, -0.7894, 2.453, -0.7894, 2.453, -0.7564, 2.42, -0.7564, 1.731, -0.5952, 1.708, -0.5719, 1.684, -0.5952, 1.708, -0.6186, 1.965, -0.8289, 1.941, -0.8055, 1.918, -0.8289, 1.941, -0.8523, 1.941, -0.8055, 1.895, -0.7588, 1.871, -0.7822, 1.918, -0.8289, 1.871, -0.7354, 1.848, -0.7121, 1.825, -0.7354, 1.848, -0.7588, 1.825, -0.6887, 1.801, -0.6653, 1.778, -0.6887, 1.801, -0.7121, 1.801, -0.6653, 1.755, -0.6186, 1.731, -0.642, 1.778, -0.6887, 2.089, -0.7894, 2.122, -0.7894, 2.122, -0.7563, 2.089, -0.7563, 2.122, -0.7894, 2.188, -0.7894, 2.188, -0.7563, 2.122, -0.7563, 2.221, -0.7894, 2.254, -0.7894, 2.254, -0.7563, 2.221, -0.7563, 2.287, -0.7894, 2.32, -0.7894, 2.32, -0.7564, 2.287, -0.7563, 2.32, -0.7894, 2.387, -0.7894, 2.387, -0.7564, 2.32, -0.7564, 2.525, -0.9925, 2.525, -0.9346, 2.458, -0.9346, 2.458, -0.9925, 2.273, -0.2252, 2.273, -0.1673, 2.207, -0.1673, 2.207, -0.2252, 2.291, -0.2252, 2.291, -0.1673, 2.288, -0.1673, 2.288, -0.2252, 1.975, -0.4059, 2.041, -0.4059, 2.041, -0.4037, 1.975, -0.4037, 2.041, -0.3971, 1.975, -0.3971, 1.975, -0.3993, 2.041, -0.3993, 2.294, -0.2252, 2.294, -0.1673, 2.292, -0.1673, 2.292, -0.2252, 2.041, -0.4004, 1.975, -0.4004, 1.975, -0.4026, 2.041, -0.4026, 2.282, -0.1673, 2.282, -0.2252, 2.284, -0.2252, 2.284, -0.1673, 2.525, -0.9335, 2.525, -0.8756, 2.458, -0.8756, 2.458, -0.9335, 2.497, -0.2467, 2.497, -0.1888, 2.431, -0.1888, 2.431, -0.2467, 2.118, -0.3826, 2.184, -0.3826, 2.184, -0.3813, 2.118, -0.3813, 2.316, -0.1673, 2.316, -0.2252, 2.317, -0.2252, 2.317, -0.1673, 2.313, -0.1673, 2.313, -0.2252, 2.315, -0.2252, 2.315, -0.1673, 2.117, -0.3766, 2.051, -0.3766, 2.051, -0.3778, 2.117, -0.3778, 2.312, -0.2252, 2.312, -0.1673, 2.311, -0.1673, 2.311, -0.2252, 2.118, -0.3802, 2.184, -0.3802, 2.184, -0.379, 2.118, -0.379, 2.433, -0.527, 2.433, -0.5849, 2.499, -0.5849, 2.499, -0.527, 2.433, -0.4219, 2.433, -0.4798, 2.5, -0.4798, 2.5, -0.4219, 2.306, -0.1673, 2.306, -0.2252, 2.308, -0.2252, 2.308, -0.1673, 1.975, -0.3811, 2.041, -0.3811, 2.041, -0.3797, 1.975, -0.3797, 2.041, -0.3822, 1.975, -0.3822, 1.975, -0.3835, 2.041, -0.3835, 2.305, -0.2252, 2.305, -0.1673, 2.304, -0.1673, 2.304, -0.2252, 2.051, -0.3827, 2.117, -0.3827, 2.117, -0.3813, 2.051, -0.3813, 2.303, -0.2252, 2.303, -0.1673, 2.301, -0.1673, 2.301, -0.2252, 2.433, -0.363, 2.433, -0.4209, 2.5, -0.4209, 2.5, -0.363, 2.041, -0.415, 1.975, -0.415, 1.975, -0.4181, 2.041, -0.4181, 1.965, -0.1715, 1.965, -0.2294, 1.968, -0.2294, 1.968, -0.1715, 1.975, -0.4306, 2.041, -0.4306, 2.041, -0.4275, 1.975, -0.4275, 2.148, -0.2252, 2.206, -0.2252, 2.206, -0.1591, 2.148, -0.1591, 2.125, -0.2252, 2.148, -0.2252, 2.148, -0.1591, 2.125, -0.1591, 1.957, -0.2071, 1.957, -0.2294, 1.96, -0.2294, 1.96, -0.2071, 1.975, -0.4264, 2.041, -0.4264, 2.041, -0.4233, 1.975, -0.4233, 1.957, -0.1492, 1.957, -0.2071, 1.96, -0.2071, 1.96, -0.1492, 2.041, -0.4192, 1.975, -0.4192, 1.975, -0.4223, 2.041, -0.4223, 1.965, -0.8289, 1.988, -0.8523, 2.006, -0.8348, 1.982, -0.8115, 1.903, -0.2453, 1.837, -0.2453, 1.837, -0.27, 1.903, -0.27, 1.895, -0.6653, 1.871, -0.6887, 1.889, -0.7061, 1.912, -0.6828, 1.903, -0.4158, 1.936, -0.4158, 1.936, -0.3911, 1.903, -0.3911, 1.965, -0.5952, 1.941, -0.6186, 1.959, -0.636, 1.982, -0.6127, 1.895, -0.7588, 1.941, -0.8055, 1.959, -0.7881, 1.912, -0.7414, 1.837, -0.4158, 1.903, -0.4158, 1.903, -0.3911, 1.837, -0.3911, 1.972, -0.1472, 1.972, -0.2048, 1.974, -0.2048, 1.974, -0.1472, 1.771, -0.4158, 1.804, -0.4158, 1.804, -0.3911, 1.771, -0.3911, 1.871, -0.6887, 1.848, -0.7121, 1.865, -0.7295, 1.889, -0.7061, 1.936, -0.4158, 1.969, -0.4158, 1.969, -0.3911, 1.936, -0.3911, 1.804, -0.2453, 1.771, -0.2453, 1.771, -0.27, 1.804, -0.27, 1.871, -0.7354, 1.895, -0.7588, 1.912, -0.7414, 1.889, -0.718, 1.804, -0.4158, 1.837, -0.4158, 1.837, -0.3911, 1.804, -0.3911, 1.941, -0.8055, 1.965, -0.8289, 1.982, -0.8115, 1.959, -0.7881, 1.969, -0.2453, 1.936, -0.2453, 1.936, -0.27, 1.969, -0.27, 1.837, -0.2453, 1.804, -0.2453, 1.804, -0.27, 1.837, -0.27, 1.848, -0.7121, 1.871, -0.7354, 1.889, -0.718, 1.865, -0.6946, 1.936, -0.2453, 1.903, -0.2453, 1.903, -0.27, 1.936, -0.27, 1.988, -0.5719, 1.965, -0.5952, 1.982, -0.6127, 2.006, -0.5893, 2.516, -0.8745, 2.516, -0.8084, 2.458, -0.8084, 2.458, -0.8745, 2.3, -0.2252, 2.3, -0.1676, 2.298, -0.1676, 2.298, -0.2252, 1.975, -0.3928, 2.041, -0.3928, 2.041, -0.3907, 1.975, -0.3907, 2.295, -0.1676, 2.295, -0.2252, 2.297, -0.2252, 2.297, -0.1676, 2.458, -0.8074, 2.525, -0.8074, 2.525, -0.7498, 2.458, -0.7498, 1.975, -0.4099, 2.041, -0.4099, 2.041, -0.4069, 1.975, -0.4069, 2.274, -0.1676, 2.274, -0.2252, 2.277, -0.2252, 2.277, -0.1676, 2.281, -0.2252, 2.281, -0.1676, 2.278, -0.1676, 2.278, -0.2252, 2.431, -0.3053, 2.497, -0.3053, 2.497, -0.2478, 2.431, -0.2478, 2.431, -0.33, 2.497, -0.33, 2.497, -0.3053, 2.431, -0.3053, 1.971, -0.2294, 1.971, -0.2048, 1.969, -0.2048, 1.969, -0.2294, 1.972, -0.2048, 1.972, -0.2294, 1.974, -0.2294, 1.974, -0.2048, 2.041, -0.3846, 1.975, -0.3846, 1.975, -0.3864, 2.041, -0.3864, 2.051, -0.3856, 2.117, -0.3856, 2.117, -0.3838, 2.051, -0.3838])
me_cube.materials.append(mat_house_terracottadetailing)
me_cube.materials.append(mat_house_sandstone1)
me_cube.use_remesh_preserve_volume = False
me_cube.use_remesh_preserve_attributes = False
me_cube.use_mirror_vertex_groups = False
me_cube.update()

# ---- objects
ob_house1 = bpy.data.objects.new('House1', me_cube)

# ---- transforms, parenting, visibility, modifiers, constraints
ob_house1.location = (0.0, 0.0, 0.0)
ob_house1.lineart.crease_threshold = 0.0

# ---- collection membership
col_collection_1.objects.link(ob_house1)

# ---- scene / render settings (as saved in the file)
scene.frame_start = 1; scene.frame_end = 250; scene.frame_set(0)
scene.render.engine = 'CYCLES'
scene.render.resolution_percentage = 50
scene.render.dither_intensity = 0.0
scene.cycles.use_denoising = False
scene.cycles.samples = 128
scene.cycles.sampling_pattern = 'TABULATED_SOBOL'
scene.cycles.use_adaptive_sampling = False
scene.cycles.use_light_tree = False
scene.cycles.blur_glossy = 0.0
scene.cycles.sample_clamp_indirect = 0.0
scene.view_settings.view_transform = 'Standard'
bpy.context.view_layer.update()

# ---- added for rendering (the .blend has no active camera and no usable light): camera, sun
cam_auto = bpy.data.cameras.new('AutoCamera')
cam_auto.lens = 50.0
cam_auto.sensor_width = 36.0
cam_auto.clip_end = 1000.0
ob_auto_camera = bpy.data.objects.new('AutoCamera', cam_auto)
scene.collection.objects.link(ob_auto_camera)
ob_auto_camera.location = (17.7098, -21.2624, 18.1717)
ob_auto_camera.rotation_euler = (1.09748, -7.21219e-08, 0.694738)
scene.camera = ob_auto_camera
light_auto_sun = bpy.data.lights.new('AutoSun', 'SUN')
light_auto_sun.energy = 3.0
light_auto_sun.angle = 0.0523599
ob_auto_sun = bpy.data.objects.new('AutoSun', light_auto_sun)
scene.collection.objects.link(ob_auto_sun)
ob_auto_sun.rotation_euler = (0.872665, 0.174533, 0.523599)
bpy.context.view_layer.update()
